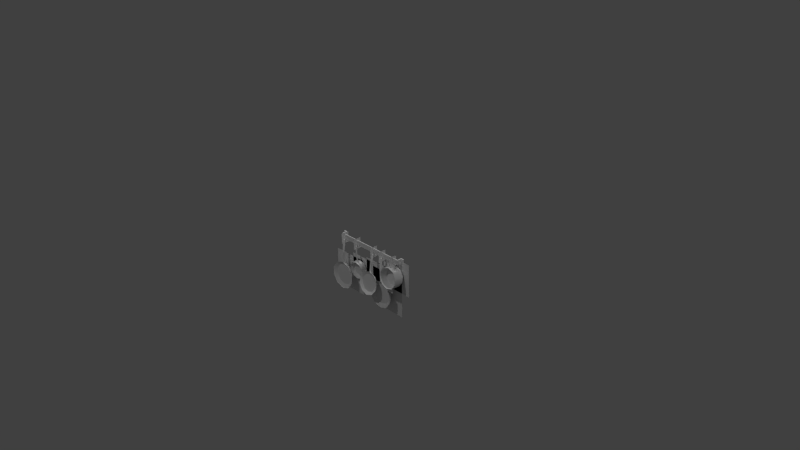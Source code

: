 # Source: paellas.blend  (saved by Blender 2.70.0; exported with 4.5.12 LTS)
import bpy
from mathutils import Matrix  # noqa: F401  (used for matrix-valued properties, if any)

bpy.ops.wm.read_factory_settings(use_empty=True)
scene = bpy.context.scene
scene.name = 'Scene'

# ---- collections
col_collection_1 = bpy.data.collections.new('Collection 1'); scene.collection.children.link(col_collection_1)

# ---- materials (node trees are filled in below, after node groups)
mat_diffuse_001 = bpy.data.materials.new('DIFFUSE.001')
mat_diffuse_001.alpha_threshold = 0.0
mat_diffuse_001.use_transparent_shadow = False
mat_diffuse_001.specular_color = (0.1, 0.1, 0.1)
mat_diffuse_001.roughness = 0.5
mat_diffuse_001.line_color = (0.0, 0.0, 0.0, 1.0)
mat_diffuse = bpy.data.materials.new('DIFFUSE')
mat_diffuse.alpha_threshold = 0.0
mat_diffuse.use_transparent_shadow = False
mat_diffuse.specular_color = (0.1, 0.1, 0.1)
mat_diffuse.roughness = 0.5
mat_diffuse.line_color = (0.0, 0.0, 0.0, 1.0)

# ---- material node trees

# ---- world
world_world = bpy.data.worlds.new('World'); scene.world = world_world
world_world.color = (0.05088, 0.05088, 0.05088)
world_world.use_sun_shadow = False
world_world.sun_shadow_jitter_overblur = 0.0
world_world.cycles.sampling_method = 'NONE'
world_world.cycles.sample_map_resolution = 256
world_world.light_settings.ao_factor = 1.75

# ---- cameras
cam_camera = bpy.data.cameras.new('Camera')
cam_camera.clip_end = 100.0
cam_camera.lens = 35.0
cam_camera.sensor_width = 32.0
cam_camera.sensor_height = 18.0
cam_camera.ortho_scale = 7.314
cam_camera.dof.focus_distance = 0.0
cam_camera.dof.aperture_fstop = 128.0

# ---- lights
light_lamp_003 = bpy.data.lights.new('Lamp.003', 'POINT')
light_lamp_003.transmission_factor = 0.0
light_lamp_003.cutoff_distance = 30.0
light_lamp_003.energy = 100.0
light_lamp_003.shadow_buffer_clip_start = 1.001
light_lamp_003.shadow_soft_size = 0.1
light_lamp_003.shadow_maximum_resolution = 0.006
light_lamp_003.use_absolute_resolution = True
light_lamp_003.cycles.use_multiple_importance_sampling = False
light_lamp_002 = bpy.data.lights.new('Lamp.002', 'POINT')
light_lamp_002.transmission_factor = 0.0
light_lamp_002.cutoff_distance = 30.0
light_lamp_002.energy = 100.0
light_lamp_002.shadow_buffer_clip_start = 1.001
light_lamp_002.shadow_soft_size = 0.1
light_lamp_002.shadow_maximum_resolution = 0.006
light_lamp_002.use_absolute_resolution = True
light_lamp_002.cycles.use_multiple_importance_sampling = False
light_lamp_001 = bpy.data.lights.new('Lamp.001', 'POINT')
light_lamp_001.transmission_factor = 0.0
light_lamp_001.cutoff_distance = 30.0
light_lamp_001.energy = 100.0
light_lamp_001.shadow_buffer_clip_start = 1.001
light_lamp_001.shadow_soft_size = 0.1
light_lamp_001.shadow_maximum_resolution = 0.006
light_lamp_001.use_absolute_resolution = True
light_lamp_001.cycles.use_multiple_importance_sampling = False
light_lamp = bpy.data.lights.new('Lamp', 'POINT')
light_lamp.transmission_factor = 0.0
light_lamp.cutoff_distance = 30.0
light_lamp.energy = 100.0
light_lamp.shadow_buffer_clip_start = 1.001
light_lamp.shadow_soft_size = 0.1
light_lamp.shadow_maximum_resolution = 0.006
light_lamp.use_absolute_resolution = True
light_lamp.cycles.use_multiple_importance_sampling = False

# ---- meshes
me_s4studio_mesh_1 = bpy.data.meshes.new('s4studio_mesh_1')
me_s4studio_mesh_1.from_pydata([(-0.5279, -0.01257, 0.07285), (0.0, -0.06406, 0.1409), (-0.5279, -0.01257, 0.1409), (0.0, -0.06406, 0.0727), (-0.5165, -0.06455, 0.1409), (-0.5165, -0.06455, 0.07285), (-0.5165, -3.184e-09, 0.07285), (-0.5646, -0.01257, 0.1409), (-0.5165, -6.158e-09, 0.1409), (-0.5646, -6.158e-09, 0.1409), (-0.5279, -0.01257, 0.1409), (-0.5165, -6.158e-09, 0.1409), (0.0, -0.0752, 0.1409), (-0.5279, -0.0752, 0.1409), (-0.5279, -0.0752, 0.07285), (0.0, -0.07367, 0.0727), (0.0, -0.07367, 0.0727), (-0.5165, -0.06455, 0.07285), (0.0, -0.07367, 0.0727), (0.0, -0.06406, 0.0727), (-0.5279, -0.0752, 0.07285), (-0.5279, -0.0752, 0.1409), (-0.5646, -6.158e-09, 0.1409), (-0.5646, -3.184e-09, 0.07285), (-0.5279, -0.0752, 0.07285), (-0.5165, -6.158e-09, 0.1409), (-0.5165, -3.184e-09, 0.07285), (0.0, -0.06406, 0.1409), (0.0, -0.0752, 0.1409), (0.0, -0.0752, 0.1409), (-0.5279, -0.0752, 0.1409), (-0.5165, -0.06455, 0.1409), (-0.477, -0.1298, 0.1647), (-0.2374, -0.1298, 0.01291), (-0.477, -0.01569, 0.1647), (-0.2374, -0.01569, 0.01291), (-0.2374, -0.1298, 0.1647), (-0.2374, -0.01569, 0.1647), (0.08466, -0.1298, 0.01291), (0.08466, -0.01569, 0.01291), (0.4401, -0.1298, 0.1689), (0.4401, -0.1298, 0.01767), (0.4401, -0.01569, 0.1573), (0.4401, -0.01569, 0.005493), (0.2421, -0.01569, 0.1647), (0.2421, -0.1298, 0.1647), (0.2421, -0.01569, 0.01291), (0.2421, -0.1298, 0.01291), (0.08466, -0.1298, 0.1647), (0.08466, -0.01569, 0.1647), (-0.477, -0.1298, 0.01291), (0.3649, -0.1361, -0.2409), (0.3649, -0.1418, -0.3144), (-0.477, -0.01569, 0.01291), (0.4368, -0.0998, 0.06803), (0.5072, -0.1056, -0.007447), (0.3664, -0.1056, -0.007447), (0.3664, -0.0998, 0.06803), (0.5057, -0.1361, -0.2409), (0.4353, -0.1418, -0.3144), (0.4353, -0.1379, -0.264), (0.5057, -0.1418, -0.3144), (0.5072, -0.0998, 0.06803), (0.4368, -0.1038, 0.01965), (0.5646, -6.158e-09, 0.1409), (0.5646, -0.01257, 0.1409), (0.5279, -0.01257, 0.1409), (0.5279, -0.01257, 0.1409), (0.5646, -0.01257, 0.07285), (0.5279, -0.01257, 0.07285), (0.5646, -6.158e-09, 0.1409), (0.5646, -0.01257, 0.1409), (0.5646, -3.184e-09, 0.07285), (0.5646, -0.01257, 0.07285), (0.5646, -0.01257, 0.07285), (0.5279, -0.01257, 0.07285), (0.5646, -3.184e-09, 0.07285), (0.5165, -3.184e-09, 0.07285), (0.5165, -0.06455, 0.1409), (0.5165, -6.158e-09, 0.1409), (0.5165, -0.06455, 0.07285), (0.5165, -3.184e-09, 0.07285), (0.5165, -6.158e-09, 0.1409), (0.5646, -0.01257, 0.1409), (0.3648, -0.08094, -0.224), (0.5057, -0.08081, -0.2239), (0.4353, -0.08359, -0.2467), (0.3212, -0.07379, -0.1646), (0.5491, -0.07364, -0.1643), (0.549, -0.06479, -0.09079), (0.3211, -0.06497, -0.09107), (0.5054, -0.05768, -0.03137), (0.3645, -0.05777, -0.03153), (0.4349, -0.05499, -0.008728), (0.5054, -0.05768, -0.03137), (0.5189, -0.1486, -0.003937), (0.4349, -0.05499, -0.008728), (0.549, -0.06479, -0.09079), (0.2992, -0.1573, -0.07514), (0.5189, -0.1486, -0.003937), (0.3211, -0.06497, -0.09107), (0.351, -0.1487, -0.00412), (0.3513, -0.1763, -0.2337), (0.3648, -0.08094, -0.224), (0.5692, -0.02438, -0.08753), (0.2993, -0.1679, -0.1628), (0.5711, -0.1677, -0.1625), (0.5491, -0.07364, -0.1643), (0.5192, -0.1762, -0.2335), (0.4353, -0.1795, -0.2607), (-0.5625, -0.08765, -0.5679), (-0.6589, -0.1462, -0.504), (-0.5882, -0.1502, -0.6009), (0.4349, -0.1455, 0.02307), (0.3645, -0.05777, -0.03153), (0.5709, -0.1571, -0.0748), (0.5054, -0.05768, -0.03137), (0.4353, -0.08359, -0.2467), (0.5057, -0.08081, -0.2239), (0.5693, -0.03479, -0.1741), (0.3212, -0.07379, -0.1646), (0.3282, -0.094, -0.564), (0.2425, -0.09418, -0.592), (-0.6172, -0.0846, -0.4929), (0.5711, -0.1677, -0.1625), (0.5179, -0.01602, -0.01755), (0.5709, -0.1571, -0.0748), (0.5189, -0.1486, -0.003937), (0.4349, -0.01288, 0.009095), (0.4349, -0.1455, 0.02307), (0.5189, -0.1486, -0.003937), (0.5179, -0.01602, -0.01755), (0.351, -0.1487, -0.00412), (0.352, -0.01614, -0.01773), (0.2992, -0.1573, -0.07514), (0.3009, -0.0246, -0.08783), (0.5182, -0.04324, -0.2442), (0.5179, -0.01602, -0.01755), (0.4353, -0.04654, -0.271), (0.4349, -0.01288, 0.009095), (0.3009, -0.0246, -0.08783), (0.352, -0.01614, -0.01773), (0.301, -0.035, -0.1744), (0.3523, -0.04337, -0.2444), (0.5693, -0.03479, -0.1741), (0.5692, -0.02438, -0.08753), (0.3523, -0.04337, -0.2444), (0.2424, -0.08014, 0.07764), (0.2993, -0.1679, -0.1628), (0.3513, -0.1763, -0.2337), (0.5192, -0.1762, -0.2335), (0.4353, -0.04654, -0.271), (0.5182, -0.04324, -0.2442), (0.4353, -0.1795, -0.2607), (0.2182, -0.09296, 0.06275), (0.301, -0.035, -0.1744), (0.2424, -0.08304, -0.284), (0.2233, -0.09586, -0.2794), (0.2424, -0.09229, -0.09247), (0.223, -0.1051, -0.09247), (0.2233, -0.09586, -0.2794), (0.2423, -0.1088, -0.2741), (0.2423, -0.118, -0.09244), (0.223, -0.1051, -0.09247), (0.2424, -0.08014, 0.07764), (0.2665, -0.09308, 0.06275), (0.2665, -0.09308, 0.06275), (0.2423, -0.1059, 0.07767), (0.2665, -0.09308, 0.06275), (0.2424, -0.08014, 0.07764), (0.2182, -0.09296, 0.06275), (0.2423, -0.1059, 0.07767), (0.2423, -0.1059, 0.07767), (0.2182, -0.09296, 0.06275), (0.2424, -0.08014, 0.07764), (0.2423, -0.1059, 0.07767), (0.2614, -0.09595, -0.2794), (0.2617, -0.1052, -0.09247), (0.2423, -0.118, -0.09244), (0.2424, -0.08304, -0.284), (0.2424, -0.09229, -0.09247), (0.2617, -0.1052, -0.09247), (0.2423, -0.1088, -0.2741), (0.2614, -0.09595, -0.2794), (0.3853, -0.06412, -0.4923), (0.1541, -0.06452, -0.5678), (0.0994, -0.06427, -0.4927), (0.3852, -0.06378, -0.3994), (0.05759, -0.125, -0.3861), (0.1538, -0.06366, -0.3246), (0.09928, -0.06397, -0.3998), (0.1538, -0.06366, -0.3246), (0.1538, -0.06366, -0.3246), (0.09928, -0.06397, -0.3998), (0.2425, -0.06455, -0.5963), (0.3308, -0.06439, -0.5675), (0.3308, -0.06439, -0.5675), (0.3853, -0.06412, -0.4923), (0.427, -0.1252, -0.5056), (0.3308, -0.06439, -0.5675), (0.2421, -0.1245, -0.2517), (0.2421, -0.06351, -0.2958), (0.3562, -0.1245, -0.2886), (0.4269, -0.1248, -0.3856), (0.1035, -0.09372, -0.4913), (0.3812, -0.09354, -0.4909), (0.1567, -0.09409, -0.5642), (0.3305, -0.06357, -0.3243), (0.2421, -0.06351, -0.2958), (0.2421, -0.1245, -0.2517), (0.128, -0.1247, -0.2889), (0.3852, -0.06378, -0.3994), (0.3305, -0.06357, -0.3243), (0.2426, -0.1258, -0.64), (0.3566, -0.126, -0.6027), (0.2421, -0.09256, -0.3001), (0.1034, -0.09323, -0.4011), (0.3811, -0.09305, -0.4007), (0.5165, -3.184e-09, 0.07285), (0.0, -0.0752, 0.1409), (0.5646, -3.184e-09, 0.07285), (0.0, -0.07367, 0.0727), (0.5279, -0.0752, 0.1409), (0.5279, -0.0752, 0.07285), (0.5165, -0.06455, 0.07285), (0.0, -0.06406, 0.0727), (0.5165, -0.06455, 0.1409), (0.0, -0.06406, 0.1409), (0.5279, -0.01257, 0.1409), (0.5279, -0.0752, 0.1409), (0.5279, -0.01257, 0.07285), (0.5279, -0.0752, 0.07285), (0.0, -0.06406, 0.0727), (0.0, -0.07367, 0.0727), (0.5165, -0.06455, 0.07285), (0.0, -0.07367, 0.0727), (0.5279, -0.0752, 0.07285), (0.5646, -6.158e-09, 0.1409), (0.06494, -0.09516, 0.05963), (0.08521, -0.08243, 0.07004), (0.0994, -0.06427, -0.4927), (0.1541, -0.06452, -0.5678), (0.2426, -0.1258, -0.64), (0.05774, -0.1255, -0.5061), (0.2425, -0.06455, -0.5963), (0.1284, -0.1257, -0.603), (0.08515, -0.1036, 0.07379), (0.08521, -0.08243, 0.07004), (-0.5165, -0.06455, 0.1409), (0.5165, -6.158e-09, 0.1409), (-0.5165, -3.184e-09, 0.07285), (0.5279, -0.0752, 0.1409), (0.5165, -0.06455, 0.1409), (0.0, -0.0752, 0.1409), (0.0, -0.06406, 0.1409), (0.0, -0.0752, 0.1409), (-0.5646, -0.01257, 0.07285), (-0.5646, -0.01257, 0.1409), (-0.5279, -0.01257, 0.07285), (-0.5279, -0.01257, 0.1409), (-0.5646, -3.184e-09, 0.07285), (-0.5646, -6.158e-09, 0.1409), (-0.5646, -0.01257, 0.1409), (-0.5646, -0.01257, 0.07285), (-0.5646, -0.01257, 0.07285), (-0.5646, -3.184e-09, 0.07285), (-0.5279, -0.01257, 0.07285), (-0.5165, -0.06455, 0.07285), (0.06494, -0.09516, 0.05963), (0.08515, -0.1036, 0.07379), (0.06494, -0.09516, 0.05963), (0.1054, -0.09528, 0.05963), (0.08515, -0.1036, 0.07379), (0.08521, -0.08243, 0.07004), (0.1054, -0.09528, 0.05963), (0.08521, -0.08243, 0.07004), (0.1054, -0.09528, 0.05963), (0.08515, -0.1036, 0.07379), (0.06925, -0.1407, -0.1876), (0.1014, -0.1277, -0.0665), (0.08521, -0.1302, -0.1922), (0.08521, -0.1302, -0.1922), (0.08512, -0.1382, -0.06464), (0.06894, -0.1276, -0.06653), (0.06894, -0.1276, -0.06653), (0.08515, -0.1514, -0.1834), (0.01346, -0.183, -0.4218), (0.2013, -0.1721, -0.3615), (0.08493, -0.1441, -0.2043), (-0.03098, -0.1723, -0.3618), (0.08512, -0.1382, -0.06464), (0.08515, -0.1514, -0.1834), (0.1014, -0.1277, -0.0665), (0.08527, -0.1871, -0.4447), (0.1034, -0.09323, -0.4011), (0.1563, -0.09278, -0.328), (0.3279, -0.09268, -0.3278), (0.08518, -0.117, -0.06839), (0.06925, -0.1407, -0.1876), (0.08518, -0.117, -0.06839), (0.1011, -0.1408, -0.1876), (0.157, -0.1829, -0.4217), (0.1011, -0.1408, -0.1876), (-0.03107, -0.1591, -0.2875), (0.2012, -0.1588, -0.2872), (0.128, -0.1247, -0.2889), (0.1563, -0.09278, -0.328), (0.05759, -0.125, -0.3861), (-0.03098, -0.1723, -0.3618), (0.08533, -0.2175, -0.4797), (0.01346, -0.183, -0.4218), (0.08527, -0.1871, -0.4447), (0.1808, -0.2119, -0.449), (0.157, -0.1829, -0.4217), (0.1567, -0.1482, -0.2272), (0.01321, -0.1483, -0.2274), (-0.03107, -0.1591, -0.2875), (0.01321, -0.1483, -0.2274), (-0.01053, -0.1659, -0.1906), (-0.06943, -0.1802, -0.2706), (0.08493, -0.1441, -0.2043), (0.0849, -0.1603, -0.1599), (0.1567, -0.1482, -0.2272), (0.2012, -0.1588, -0.2872), (0.2395, -0.1799, -0.2702), (0.1804, -0.1657, -0.1903), (0.2013, -0.1721, -0.3615), (0.2397, -0.1976, -0.369), (-0.06928, -0.1979, -0.3694), (0.2046, -0.1317, -0.2904), (0.2047, -0.1453, -0.3669), (-0.01016, -0.2121, -0.4493), (0.1591, -0.1564, -0.4288), (-0.03455, -0.1319, -0.2907), (0.08493, -0.1165, -0.205), (0.08524, -0.1607, -0.4526), (0.01132, -0.1565, -0.429), (-0.03455, -0.1319, -0.2907), (-0.03442, -0.1455, -0.3672), (0.01105, -0.1208, -0.2287), (-0.06943, -0.1802, -0.2706), (0.1588, -0.1206, -0.2286), (0.2395, -0.1799, -0.2702), (0.2397, -0.1976, -0.369), (0.2046, -0.1317, -0.2904), (0.1591, -0.1564, -0.4288), (-0.01053, -0.1659, -0.1906), (0.1804, -0.1657, -0.1903), (0.01105, -0.1208, -0.2287), (0.0849, -0.1603, -0.1599), (-0.2554, -0.09244, 0.05576), (-0.2362, -0.08341, 0.06845), (-0.2363, -0.1037, 0.06659), (-0.2363, -0.1037, 0.06659), (0.08533, -0.2175, -0.4797), (0.08524, -0.1607, -0.4526), (-0.01016, -0.2121, -0.4493), (0.01132, -0.1565, -0.429), (0.2421, -0.1245, -0.2517), (0.2421, -0.09256, -0.3001), (0.2421, -0.1245, -0.2517), (0.1588, -0.1206, -0.2286), (0.08493, -0.1165, -0.205), (0.1808, -0.2119, -0.449), (0.2047, -0.1453, -0.3669), (-0.03442, -0.1455, -0.3672), (-0.06928, -0.1979, -0.3694), (-0.2554, -0.09244, 0.05576), (-0.2362, -0.08341, 0.06845), (0.3811, -0.09305, -0.4007), (0.3562, -0.1245, -0.2886), (0.3279, -0.09268, -0.3278), (-0.2362, -0.06238, -0.178), (-0.2513, -0.07248, -0.1816), (-0.2362, -0.08036, -0.06668), (-0.2363, -0.08271, -0.176), (-0.2516, -0.09049, -0.06763), (-0.2363, -0.1007, -0.06858), (-0.2362, -0.08341, 0.06845), (-0.2171, -0.09253, 0.05576), (-0.2171, -0.09253, 0.05576), (-0.2363, -0.1037, 0.06659), (-0.2171, -0.09253, 0.05576), (-0.2362, -0.08341, 0.06845), (-0.2554, -0.09244, 0.05576), (-0.2363, -0.1037, 0.06659), (-0.2362, -0.06238, -0.178), (-0.2363, -0.1007, -0.06858), (-0.2363, -0.08271, -0.176), (-0.2212, -0.07257, -0.1816), (-0.2209, -0.09058, -0.06763), (-0.2362, -0.08036, -0.06668), (-0.2513, -0.07248, -0.1816), (-0.2516, -0.09049, -0.06763), (-0.3407, -0.04566, -0.327), (-0.2365, -0.05893, -0.1837), (-0.1318, -0.04556, -0.3267), (-0.3008, -0.04056, -0.3816), (-0.2209, -0.09058, -0.06763), (-0.1716, -0.0405, -0.3815), (-0.2212, -0.07257, -0.1816), (-0.2362, -0.03858, -0.4024), (-0.3408, -0.05194, -0.2594), (-0.1319, -0.05185, -0.2591), (-0.1319, -0.05185, -0.2591), (-0.119, -0.103, -0.2607), (-0.1718, -0.05695, -0.2045), (-0.1639, -0.1086, -0.1993), (-0.2365, -0.05893, -0.1837), (-0.2365, -0.1107, -0.1759), (-0.3089, -0.1086, -0.1995), (-0.301, -0.05701, -0.2046), (-0.3537, -0.1031, -0.261), (-0.3408, -0.05194, -0.2594), (-0.3537, -0.1031, -0.261), (-0.3408, -0.05194, -0.2594), (-0.1718, -0.05695, -0.2045), (-0.301, -0.05701, -0.2046), (-0.2361, -0.08844, -0.4217), (-0.3087, -0.09061, -0.3984), (-0.3008, -0.04056, -0.3816), (-0.2362, -0.03858, -0.4024), (-0.1716, -0.0405, -0.3815), (-0.1636, -0.09055, -0.3982), (-0.1318, -0.04556, -0.3267), (-0.1189, -0.0961, -0.3367), (-0.123, -0.01703, -0.3274), (-0.3407, -0.04566, -0.327), (-0.3536, -0.09619, -0.337), (-0.3062, -0.01175, -0.3869), (-0.1231, -0.02368, -0.2541), (-0.3496, -0.01715, -0.3277), (-0.3065, -0.02915, -0.195), (-0.2362, -0.009644, -0.4095), (-0.2365, -0.03116, -0.1722), (-0.3497, -0.02377, -0.2544), (-0.1662, -0.01169, -0.3868), (-0.1664, -0.02908, -0.1948), (-0.3537, -0.1031, -0.261), (-0.3537, -0.1031, -0.261), (-0.3497, -0.02377, -0.2544), (-0.3497, -0.02377, -0.2544), (-0.2365, -0.1107, -0.1759), (-0.3065, -0.02915, -0.195), (-0.2365, -0.03116, -0.1722), (-0.3089, -0.1086, -0.1995), (-0.1664, -0.02908, -0.1948), (-0.1639, -0.1086, -0.1993), (-0.119, -0.103, -0.2607), (-0.1189, -0.0961, -0.3367), (-0.123, -0.01703, -0.3274), (-0.1231, -0.02368, -0.2541), (-0.1636, -0.09055, -0.3982), (-0.2361, -0.08844, -0.4217), (-0.2362, -0.009644, -0.4095), (-0.1662, -0.01169, -0.3868), (-0.3087, -0.09061, -0.3984), (-0.3062, -0.01175, -0.3869), (-0.3496, -0.01715, -0.3277), (-0.3536, -0.09619, -0.337), (-0.4984, -0.09387, 0.06323), (-0.4743, -0.1062, 0.07865), (-0.4742, -0.08051, 0.07764), (-0.4742, -0.08051, 0.07764), (-0.4984, -0.09387, 0.06323), (-0.4984, -0.09387, 0.06323), (-0.4743, -0.1062, 0.07865), (-0.4743, -0.1062, 0.07865), (-0.4742, -0.09528, -0.283), (-0.4742, -0.09906, -0.09189), (0.427, -0.1252, -0.5056), (0.3812, -0.09354, -0.4909), (0.4269, -0.1248, -0.3856), (-0.4501, -0.09403, 0.06326), (-0.4501, -0.09403, 0.06326), (-0.4743, -0.1062, 0.07865), (-0.4742, -0.08051, 0.07764), (-0.3356, -0.1096, -0.3999), (0.3282, -0.094, -0.564), (-0.6131, -0.1135, -0.4904), (0.3566, -0.126, -0.6027), (0.2426, -0.1258, -0.64), (-0.4742, -0.08051, 0.07764), (-0.4743, -0.1248, -0.09088), (-0.4936, -0.1119, -0.0914), (-0.4501, -0.09403, 0.06326), (-0.4743, -0.121, -0.2712), (-0.4936, -0.1119, -0.0914), (-0.4742, -0.09906, -0.09189), (-0.4932, -0.1081, -0.28), (-0.4932, -0.1081, -0.28), (-0.4549, -0.112, -0.0914), (-0.4552, -0.1082, -0.2796), (-0.4742, -0.09528, -0.283), (-0.4743, -0.1248, -0.09088), (-0.4549, -0.112, -0.0914), (-0.4552, -0.1082, -0.2796), (-0.4743, -0.121, -0.2712), (-0.4741, -0.1175, -0.5909), (-0.5599, -0.1164, -0.5632), (-0.3354, -0.1133, -0.49), (-0.3883, -0.1163, -0.563), (-0.6132, -0.1097, -0.4002), (-0.3887, -0.1066, -0.327), (-0.5603, -0.1067, -0.3272), (-0.4745, -0.1055, -0.2993), (-0.6132, -0.1097, -0.4002), (-0.5603, -0.1067, -0.3272), (-0.5886, -0.1372, -0.287), (-0.659, -0.1413, -0.3841), (-0.4745, -0.1055, -0.2993), (-0.3887, -0.1066, -0.327), (-0.3604, -0.1371, -0.2867), (-0.4745, -0.1356, -0.2498), (0.1567, -0.09409, -0.5642), (0.2426, -0.1258, -0.64), (0.2425, -0.09418, -0.592), (-0.5628, -0.07764, -0.3249), (-0.6173, -0.08075, -0.4001), (-0.3356, -0.1096, -0.3999), (-0.3354, -0.1133, -0.49), (-0.2896, -0.146, -0.5035), (-0.2897, -0.141, -0.3836), (-0.4745, -0.1356, -0.2498), (-0.5628, -0.07764, -0.3249), (0.05774, -0.1255, -0.5061), (0.1284, -0.1257, -0.603), (0.1035, -0.09372, -0.4913), (-0.3883, -0.1163, -0.563), (-0.4741, -0.1175, -0.5909), (-0.474, -0.1516, -0.6378), (-0.36, -0.15, -0.6006), (-0.5599, -0.1164, -0.5632), (-0.5882, -0.1502, -0.6009), (-0.6589, -0.1462, -0.504), (-0.6131, -0.1135, -0.4904), (-0.3313, -0.08438, -0.4925), (-0.5625, -0.08765, -0.5679), (-0.6172, -0.0846, -0.4929), (-0.3314, -0.08057, -0.3997), (-0.3861, -0.07752, -0.3247), (-0.3858, -0.08753, -0.5677), (-0.4745, -0.07639, -0.2961), (-0.4741, -0.08878, -0.5965), (-0.659, -0.1413, -0.3841), (-0.5628, -0.07764, -0.3249), (-0.5886, -0.1372, -0.287), (-0.6173, -0.08075, -0.4001), (-0.4745, -0.07639, -0.2961), (-0.3861, -0.07752, -0.3247), (-0.2897, -0.141, -0.3836), (-0.3604, -0.1371, -0.2867), (-0.3314, -0.08057, -0.3997), (-0.3313, -0.08438, -0.4925), (-0.3858, -0.08753, -0.5677), (-0.2896, -0.146, -0.5035), (-0.36, -0.15, -0.6006), (-0.474, -0.1516, -0.6378), (-0.4741, -0.08878, -0.5965), (-0.3858, -0.08753, -0.5677)], [], [(233, 232, 234), (255, 252, 254), (17, 19, 16), (28, 27, 31), (147, 154, 175), (164, 167, 165), (247, 238, 246), (275, 277, 276), (351, 350, 353), (378, 381, 379), (463, 460, 461), (482, 475, 485), (68, 65, 67), (68, 67, 69), (72, 70, 71), (72, 71, 73), (76, 74, 75), (76, 75, 77), (75, 234, 77), (75, 236, 234), (235, 234, 236), (80, 78, 79), (80, 79, 81), (64, 66, 83), (64, 82, 66), (252, 66, 82), (252, 251, 66), (253, 251, 252), (222, 219, 221), (222, 221, 223), (226, 224, 225), (226, 225, 227), (230, 228, 229), (230, 229, 231), (237, 220, 218), (237, 218, 249), (259, 257, 256), (259, 256, 258), (262, 261, 260), (262, 260, 263), (266, 264, 265), (266, 265, 250), (17, 266, 250), (17, 24, 266), (17, 18, 24), (8, 248, 267), (8, 267, 6), (9, 7, 10), (9, 10, 11), (31, 11, 10), (31, 10, 30), (29, 31, 30), (15, 12, 13), (15, 13, 14), (3, 5, 4), (3, 4, 1), (21, 2, 0), (21, 0, 20), (26, 23, 22), (26, 22, 25), (42, 40, 41), (42, 41, 43), (46, 44, 45), (46, 45, 47), (39, 49, 48), (39, 48, 38), (35, 37, 36), (35, 36, 33), (53, 34, 32), (53, 32, 50), (52, 60, 51), (52, 59, 60), (61, 60, 59), (61, 58, 60), (63, 57, 56), (63, 54, 57), (62, 54, 63), (62, 63, 55), (84, 86, 85), (84, 85, 88), (84, 88, 87), (88, 90, 87), (88, 89, 90), (89, 92, 90), (89, 91, 92), (91, 93, 92), (94, 99, 113), (94, 113, 96), (113, 114, 96), (113, 101, 114), (101, 100, 114), (101, 98, 100), (98, 120, 100), (98, 105, 120), (105, 103, 120), (105, 102, 103), (102, 117, 103), (102, 109, 117), (117, 109, 108), (117, 108, 118), (118, 108, 106), (118, 106, 107), (107, 106, 115), (107, 115, 97), (97, 115, 95), (97, 95, 116), (104, 119, 136), (104, 136, 137), (136, 139, 137), (136, 138, 139), (141, 139, 138), (141, 138, 143), (141, 143, 142), (141, 142, 140), (129, 130, 131), (129, 131, 128), (133, 129, 128), (133, 132, 129), (135, 132, 133), (135, 134, 132), (155, 134, 135), (155, 148, 134), (146, 148, 155), (146, 149, 148), (151, 149, 146), (151, 153, 149), (150, 153, 151), (150, 151, 152), (124, 150, 152), (124, 152, 144), (126, 124, 144), (126, 144, 145), (127, 126, 145), (127, 145, 125), (173, 174, 158), (173, 158, 159), (157, 159, 158), (157, 158, 156), (162, 172, 170), (162, 170, 163), (161, 162, 163), (161, 163, 160), (168, 171, 178), (168, 178, 181), (181, 178, 182), (181, 182, 183), (180, 169, 166), (180, 166, 177), (180, 177, 176), (180, 176, 179), (187, 184, 195), (187, 195, 207), (195, 208, 207), (195, 194, 208), (192, 208, 194), (192, 194, 185), (192, 185, 186), (192, 186, 193), (190, 210, 189), (190, 188, 210), (240, 188, 190), (240, 243, 188), (241, 243, 240), (241, 245, 243), (244, 245, 241), (244, 242, 245), (191, 210, 209), (191, 209, 201), (201, 200, 202), (201, 202, 212), (212, 202, 203), (212, 203, 211), (211, 203, 198), (211, 198, 197), (198, 196, 197), (198, 214, 196), (199, 214, 213), (199, 213, 244), (270, 239, 297), (270, 297, 283), (278, 283, 297), (278, 297, 280), (282, 269, 268), (282, 268, 284), (285, 282, 284), (285, 284, 298), (271, 272, 290), (271, 290, 292), (292, 290, 291), (292, 291, 302), (299, 273, 274), (299, 274, 279), (299, 279, 300), (299, 300, 281), (286, 293, 301), (286, 301, 287), (286, 287, 289), (287, 303, 289), (287, 304, 303), (304, 315, 303), (304, 314, 315), (314, 288, 315), (329, 330, 332), (329, 332, 341), (332, 334, 341), (332, 335, 334), (339, 334, 335), (339, 335, 336), (339, 336, 338), (339, 338, 337), (367, 368, 374), (367, 374, 393), (393, 374, 372), (393, 372, 392), (377, 352, 384), (377, 384, 376), (375, 377, 376), (375, 376, 373), (382, 385, 387), (382, 387, 398), (398, 387, 388), (398, 388, 400), (391, 383, 380), (391, 380, 390), (386, 391, 390), (386, 390, 389), (397, 401, 399), (397, 399, 396), (397, 396, 394), (396, 402, 394), (396, 403, 402), (403, 417, 402), (403, 416, 417), (416, 395, 417), (414, 427, 415), (414, 428, 427), (428, 420, 427), (428, 419, 420), (419, 421, 420), (419, 418, 421), (421, 418, 423), (421, 423, 422), (422, 423, 425), (422, 425, 424), (424, 425, 405), (424, 405, 404), (404, 405, 407), (404, 407, 406), (406, 407, 409), (406, 409, 408), (409, 411, 408), (409, 410, 411), (410, 413, 411), (410, 412, 413), (430, 426, 436), (430, 436, 437), (436, 434, 437), (436, 433, 434), (432, 434, 433), (432, 433, 429), (432, 429, 431), (432, 431, 435), (458, 439, 441), (458, 459, 439), (457, 459, 458), (457, 456, 459), (454, 456, 457), (454, 453, 456), (452, 453, 454), (452, 454, 455), (449, 452, 455), (449, 455, 450), (448, 449, 450), (448, 450, 451), (447, 448, 451), (447, 451, 446), (442, 447, 446), (442, 446, 444), (443, 442, 444), (443, 445, 442), (440, 445, 443), (440, 438, 445), (464, 462, 488), (464, 488, 487), (490, 487, 488), (490, 488, 493), (483, 467, 465), (483, 465, 484), (486, 483, 484), (486, 484, 489), (473, 466, 494), (473, 494, 495), (495, 494, 497), (495, 497, 496), (469, 476, 474), (469, 474, 491), (469, 491, 492), (469, 492, 468), (499, 498, 501), (499, 501, 500), (499, 500, 479), (500, 502, 479), (500, 477, 502), (477, 504, 502), (477, 503, 504), (503, 505, 504), (539, 536, 541), (539, 541, 540), (541, 542, 540), (541, 543, 542), (517, 542, 543), (517, 543, 537), (517, 537, 538), (517, 538, 518), (547, 546, 545), (547, 544, 546), (123, 544, 547), (123, 111, 544), (110, 111, 123), (110, 112, 111), (558, 112, 110), (558, 557, 112), (559, 557, 558), (559, 556, 557), (524, 546, 523), (524, 523, 548), (548, 523, 551), (548, 551, 549), (549, 551, 550), (549, 550, 552), (552, 550, 555), (552, 555, 553), (553, 555, 556), (553, 556, 554), (206, 122, 121), (206, 121, 205), (206, 205, 204), (205, 216, 204), (205, 217, 216), (217, 295, 216), (217, 296, 295), (296, 215, 295), (305, 359, 360), (305, 306, 359), (307, 306, 305), (307, 294, 306), (525, 294, 307), (525, 527, 294), (526, 527, 525), (526, 514, 527), (515, 514, 526), (515, 516, 514), (358, 359, 371), (358, 371, 370), (370, 371, 369), (370, 369, 472), (369, 470, 472), (369, 471, 470), (470, 471, 478), (470, 478, 480), (478, 481, 480), (478, 516, 481), (328, 308, 316), (328, 316, 319), (319, 316, 317), (319, 317, 318), (318, 317, 320), (318, 320, 321), (320, 325, 321), (320, 322, 325), (322, 324, 325), (322, 323, 324), (323, 327, 324), (323, 326, 327), (326, 312, 327), (326, 313, 312), (313, 309, 312), (313, 311, 309), (309, 311, 310), (309, 310, 331), (331, 310, 308), (331, 308, 328), (365, 366, 340), (365, 340, 333), (333, 340, 346), (333, 346, 348), (348, 346, 349), (348, 349, 362), (362, 349, 347), (362, 347, 361), (361, 347, 342), (361, 342, 344), (344, 342, 343), (344, 343, 364), (364, 343, 363), (364, 363, 345), (345, 363, 354), (345, 354, 355), (355, 354, 356), (355, 356, 357), (357, 356, 366), (357, 366, 365), (534, 535, 506), (534, 506, 509), (509, 506, 507), (509, 507, 508), (508, 507, 510), (508, 510, 513), (513, 510, 511), (513, 511, 512), (512, 511, 519), (512, 519, 522), (522, 519, 520), (522, 520, 521), (521, 520, 528), (521, 528, 531), (531, 528, 529), (531, 529, 530), (530, 529, 532), (530, 532, 533), (533, 532, 535), (533, 535, 534)])
me_s4studio_mesh_1.polygons.foreach_set('use_smooth', [True] * 422)
_uv = me_s4studio_mesh_1.uv_layers.new(name='uv_0')
_uv.uv.foreach_set('vector', [0.2418, 0.3736, 0.2518, 0.3736, 0.2518, 0.1052, 0.1709, 0.3736, 0.1596, 0.1052, 0.1593, 0.3736, 0.2518, 0.1052, 0.2518, 0.3736, 0.2418, 0.3736, 0.1709, 0.3736, 0.1593, 0.3736, 0.1596, 0.1052, 0.8393, 0.4747, 0.8141, 0.462, 0.8392, 0.4669, 0.8393, 0.4747, 0.8392, 0.4669, 0.8621, 0.4633, 0.8393, 0.4747, 0.8141, 0.462, 0.8392, 0.4669, 0.8393, 0.4747, 0.8392, 0.4669, 0.8621, 0.4633, 0.8393, 0.4747, 0.8141, 0.462, 0.8392, 0.4669, 0.8393, 0.4747, 0.8392, 0.4669, 0.8621, 0.4633, 0.8393, 0.4747, 0.8141, 0.462, 0.8392, 0.4669, 0.8393, 0.4747, 0.8392, 0.4669, 0.8621, 0.4633, 0.2416, 0.04673, 0.1717, 0.04673, 0.1712, 0.07128, 0.2416, 0.04673, 0.1712, 0.07128, 0.2416, 0.07128, 0.08848, 0.04673, 0.1597, 0.04673, 0.1598, 0.04019, 0.08848, 0.04673, 0.1598, 0.04019, 0.08848, 0.04019, 0.2518, 0.04673, 0.2416, 0.04673, 0.2416, 0.07128, 0.2518, 0.04673, 0.2416, 0.07128, 0.2518, 0.07128, 0.2416, 0.07128, 0.2518, 0.1052, 0.2518, 0.07128, 0.2416, 0.07128, 0.2416, 0.1052, 0.2518, 0.1052, 0.2418, 0.3736, 0.2518, 0.1052, 0.2416, 0.1052, 0.08851, 0.1052, 0.1596, 0.1052, 0.159, 0.07128, 0.08851, 0.1052, 0.159, 0.07128, 0.08848, 0.07128, 0.1597, 0.04673, 0.1712, 0.07128, 0.1717, 0.04673, 0.1597, 0.04673, 0.159, 0.07128, 0.1712, 0.07128, 0.1596, 0.1052, 0.1712, 0.07128, 0.159, 0.07128, 0.1596, 0.1052, 0.1711, 0.1052, 0.1712, 0.07128, 0.1709, 0.3736, 0.1711, 0.1052, 0.1596, 0.1052, 0.1711, 0.1052, 0.1709, 0.3736, 0.2418, 0.3736, 0.1711, 0.1052, 0.2418, 0.3736, 0.2416, 0.1052, 0.1596, 0.1052, 0.08851, 0.1052, 0.08851, 0.3735, 0.1596, 0.1052, 0.08851, 0.3735, 0.1593, 0.3736, 0.2416, 0.07128, 0.1712, 0.07128, 0.1711, 0.1052, 0.2416, 0.07128, 0.1711, 0.1052, 0.2416, 0.1052, 0.1597, 0.04673, 0.08848, 0.04673, 0.08848, 0.07128, 0.1597, 0.04673, 0.08848, 0.07128, 0.159, 0.07128, 0.1713, 0.07128, 0.1717, 0.04673, 0.2416, 0.04673, 0.1713, 0.07128, 0.2416, 0.04673, 0.2416, 0.07128, 0.1598, 0.04019, 0.1597, 0.04673, 0.08851, 0.04673, 0.1598, 0.04019, 0.08851, 0.04673, 0.08851, 0.04019, 0.2416, 0.07128, 0.2416, 0.04673, 0.2518, 0.04673, 0.2416, 0.07128, 0.2518, 0.04673, 0.2518, 0.07128, 0.2518, 0.1052, 0.2416, 0.07128, 0.2518, 0.07128, 0.2518, 0.1052, 0.2416, 0.1052, 0.2416, 0.07128, 0.2518, 0.1052, 0.2418, 0.3736, 0.2416, 0.1052, 0.159, 0.07128, 0.1596, 0.1052, 0.08851, 0.1052, 0.159, 0.07128, 0.08851, 0.1052, 0.08851, 0.07128, 0.1597, 0.04673, 0.1717, 0.04673, 0.1713, 0.07128, 0.1597, 0.04673, 0.1713, 0.07128, 0.159, 0.07128, 0.1596, 0.1052, 0.159, 0.07128, 0.1713, 0.07128, 0.1596, 0.1052, 0.1713, 0.07128, 0.1711, 0.1052, 0.1709, 0.3736, 0.1596, 0.1052, 0.1711, 0.1052, 0.2418, 0.3736, 0.1709, 0.3736, 0.1711, 0.1052, 0.2418, 0.3736, 0.1711, 0.1052, 0.2416, 0.1052, 0.08851, 0.3735, 0.08851, 0.1052, 0.1596, 0.1052, 0.08851, 0.3735, 0.1596, 0.1052, 0.1593, 0.3736, 0.1711, 0.1052, 0.1713, 0.07128, 0.2416, 0.07128, 0.1711, 0.1052, 0.2416, 0.07128, 0.2416, 0.1052, 0.08851, 0.07128, 0.08851, 0.04673, 0.1597, 0.04673, 0.08851, 0.07128, 0.1597, 0.04673, 0.159, 0.07128, 0.9597, 0.5744, 0.8416, 0.5744, 0.8416, 0.4958, 0.9597, 0.5744, 0.8416, 0.4958, 0.9597, 0.4958, 0.9598, 0.4957, 0.9598, 0.5744, 0.8416, 0.5744, 0.9598, 0.4957, 0.8416, 0.5744, 0.8416, 0.4957, 0.9598, 0.4957, 0.9598, 0.5744, 0.8416, 0.5744, 0.9598, 0.4957, 0.8416, 0.5744, 0.8416, 0.4957, 0.9598, 0.4957, 0.9598, 0.5744, 0.8416, 0.5744, 0.9598, 0.4957, 0.8416, 0.5744, 0.8416, 0.4957, 0.9598, 0.4957, 0.9598, 0.5744, 0.8416, 0.5744, 0.9598, 0.4957, 0.8416, 0.5744, 0.8416, 0.4957, 0.4315, 0.7511, 0.4834, 0.7149, 0.5094, 0.7511, 0.4315, 0.7511, 0.4315, 0.7149, 0.4834, 0.7149, 0.4315, 0.6787, 0.4834, 0.7149, 0.4315, 0.7149, 0.4315, 0.6787, 0.5094, 0.6787, 0.4834, 0.7149, 0.4834, 0.7149, 0.4315, 0.6787, 0.5093, 0.6787, 0.4834, 0.7149, 0.4315, 0.7149, 0.4315, 0.6787, 0.4315, 0.7511, 0.4315, 0.7149, 0.4834, 0.7149, 0.4315, 0.7511, 0.4834, 0.7149, 0.5094, 0.7511, 0.7873, 0.09165, 0.744, 0.1217, 0.6739, 0.1333, 0.7873, 0.09165, 0.6739, 0.1333, 0.6039, 0.1222, 0.7873, 0.09165, 0.6039, 0.1222, 0.7873, 0.05456, 0.6039, 0.1222, 0.744, 0.02453, 0.7873, 0.05456, 0.6039, 0.1222, 0.5606, 0.09261, 0.744, 0.02453, 0.5606, 0.09261, 0.6739, 0.0129, 0.744, 0.02453, 0.5606, 0.09261, 0.5606, 0.0536, 0.6739, 0.0129, 0.5606, 0.0536, 0.6039, 0.02405, 0.6739, 0.0129, 0.5606, 0.4933, 0.4583, 0.4947, 0.4583, 0.4493, 0.5606, 0.4933, 0.4583, 0.4493, 0.5606, 0.4489, 0.4583, 0.4493, 0.5606, 0.4041, 0.5606, 0.4489, 0.4583, 0.4493, 0.4583, 0.404, 0.5606, 0.4041, 0.4583, 0.404, 0.5606, 0.3598, 0.5606, 0.4041, 0.4583, 0.404, 0.4583, 0.3593, 0.5606, 0.3598, 0.4583, 0.3593, 0.5606, 0.3164, 0.5606, 0.3598, 0.4583, 0.3593, 0.4583, 0.3151, 0.5606, 0.3164, 0.4583, 0.3151, 0.5606, 0.2721, 0.5606, 0.3164, 0.4583, 0.3151, 0.4583, 0.2709, 0.5606, 0.2721, 0.4583, 0.2709, 0.5606, 0.2269, 0.5606, 0.2721, 0.4583, 0.2709, 0.4583, 0.2267, 0.5606, 0.2269, 0.5606, 0.2269, 0.4583, 0.2267, 0.4583, 0.1824, 0.5606, 0.2269, 0.4583, 0.1824, 0.5606, 0.1821, 0.5606, 0.1821, 0.4583, 0.1824, 0.4583, 0.1379, 0.5606, 0.1821, 0.4583, 0.1379, 0.5606, 0.1375, 0.5606, 0.1375, 0.4583, 0.1379, 0.4583, 0.09288, 0.5606, 0.1375, 0.4583, 0.09288, 0.5606, 0.09261, 0.5606, 0.09261, 0.4583, 0.09288, 0.4583, 0.04673, 0.5606, 0.09261, 0.4583, 0.04673, 0.5606, 0.0536, 0.2661, 0.5289, 0.184, 0.5422, 0.1019, 0.5286, 0.2661, 0.5289, 0.1019, 0.5286, 0.3169, 0.4947, 0.1019, 0.5286, 0.3169, 0.4497, 0.3169, 0.4947, 0.1019, 0.5286, 0.05109, 0.4933, 0.3169, 0.4497, 0.2661, 0.4152, 0.3169, 0.4497, 0.05109, 0.4933, 0.2661, 0.4152, 0.05109, 0.4933, 0.05109, 0.4499, 0.2661, 0.4152, 0.05109, 0.4499, 0.1019, 0.4149, 0.2661, 0.4152, 0.1019, 0.4149, 0.184, 0.4016, 0.4583, 0.4493, 0.4583, 0.4947, 0.3169, 0.4947, 0.4583, 0.4493, 0.3169, 0.4947, 0.3169, 0.4497, 0.3169, 0.4052, 0.4583, 0.4493, 0.3169, 0.4497, 0.3169, 0.4052, 0.4583, 0.404, 0.4583, 0.4493, 0.3169, 0.3609, 0.4583, 0.404, 0.3169, 0.4052, 0.3169, 0.3609, 0.4583, 0.3593, 0.4583, 0.404, 0.3169, 0.3164, 0.4583, 0.3593, 0.3169, 0.3609, 0.3169, 0.3164, 0.4583, 0.3151, 0.4583, 0.3593, 0.3169, 0.2716, 0.4583, 0.3151, 0.3169, 0.3164, 0.3169, 0.2716, 0.4583, 0.2709, 0.4583, 0.3151, 0.3169, 0.2265, 0.4583, 0.2709, 0.3169, 0.2716, 0.3169, 0.2265, 0.4583, 0.2267, 0.4583, 0.2709, 0.4583, 0.1824, 0.4583, 0.2267, 0.3169, 0.2265, 0.4583, 0.1824, 0.3169, 0.2265, 0.3169, 0.1813, 0.4583, 0.1379, 0.4583, 0.1824, 0.3169, 0.1813, 0.4583, 0.1379, 0.3169, 0.1813, 0.3169, 0.136, 0.4583, 0.09288, 0.4583, 0.1379, 0.3169, 0.136, 0.4583, 0.09288, 0.3169, 0.136, 0.3169, 0.09056, 0.4583, 0.04673, 0.4583, 0.09288, 0.3169, 0.09056, 0.4583, 0.04673, 0.3169, 0.09056, 0.3169, 0.04462, 0.8141, 0.462, 0.7856, 0.4702, 0.791, 0.3872, 0.8141, 0.462, 0.791, 0.3872, 0.8147, 0.3872, 0.8093, 0.2857, 0.8147, 0.3872, 0.791, 0.3872, 0.8093, 0.2857, 0.791, 0.3872, 0.7801, 0.2857, 0.8382, 0.3872, 0.8392, 0.4669, 0.8141, 0.462, 0.8382, 0.3872, 0.8141, 0.462, 0.8147, 0.3872, 0.8377, 0.2857, 0.8382, 0.3872, 0.8147, 0.3872, 0.8377, 0.2857, 0.8147, 0.3872, 0.8093, 0.2857, 0.8621, 0.4633, 0.8392, 0.4669, 0.8382, 0.3872, 0.8621, 0.4633, 0.8382, 0.3872, 0.8617, 0.3872, 0.8617, 0.3872, 0.8382, 0.3872, 0.8377, 0.2857, 0.8617, 0.3872, 0.8377, 0.2857, 0.8672, 0.2857, 0.8853, 0.3872, 0.8881, 0.4707, 0.8621, 0.4633, 0.8853, 0.3872, 0.8621, 0.4633, 0.8617, 0.3872, 0.8853, 0.3872, 0.8617, 0.3872, 0.8672, 0.2857, 0.8853, 0.3872, 0.8672, 0.2857, 0.8975, 0.2857, 0.4283, 0.8482, 0.4284, 0.9033, 0.3637, 0.9479, 0.4283, 0.8482, 0.3637, 0.9479, 0.3633, 0.8036, 0.3637, 0.9479, 0.2584, 0.7867, 0.3633, 0.8036, 0.3637, 0.9479, 0.2589, 0.965, 0.2584, 0.7867, 0.1536, 0.8038, 0.2584, 0.7867, 0.2589, 0.965, 0.1536, 0.8038, 0.2589, 0.965, 0.1539, 0.9481, 0.1536, 0.8038, 0.1539, 0.9481, 0.08908, 0.9035, 0.1536, 0.8038, 0.08908, 0.9035, 0.08893, 0.8484, 0.08893, 0.8484, 0.123, 0.7826, 0.1536, 0.8038, 0.08893, 0.8484, 0.03946, 0.8402, 0.123, 0.7826, 0.08908, 0.9035, 0.03946, 0.8402, 0.08893, 0.8484, 0.08908, 0.9035, 0.03964, 0.9115, 0.03946, 0.8402, 0.1539, 0.9481, 0.03964, 0.9115, 0.08908, 0.9035, 0.1539, 0.9481, 0.1235, 0.969, 0.03964, 0.9115, 0.2589, 0.965, 0.1235, 0.969, 0.1539, 0.9481, 0.2589, 0.965, 0.259, 0.9909, 0.1235, 0.969, 0.1536, 0.8038, 0.123, 0.7826, 0.2584, 0.7605, 0.1536, 0.8038, 0.2584, 0.7605, 0.2584, 0.7867, 0.2584, 0.7867, 0.2584, 0.7605, 0.3939, 0.7824, 0.2584, 0.7867, 0.3939, 0.7824, 0.3633, 0.8036, 0.3633, 0.8036, 0.3939, 0.7824, 0.4777, 0.84, 0.3633, 0.8036, 0.4777, 0.84, 0.4283, 0.8482, 0.4283, 0.8482, 0.4777, 0.84, 0.4779, 0.9112, 0.4283, 0.8482, 0.4779, 0.9112, 0.4284, 0.9033, 0.4779, 0.9112, 0.3637, 0.9479, 0.4284, 0.9033, 0.4779, 0.9112, 0.3943, 0.9688, 0.3637, 0.9479, 0.3637, 0.9479, 0.3943, 0.9688, 0.259, 0.9909, 0.3637, 0.9479, 0.259, 0.9909, 0.2589, 0.965, 0.8141, 0.462, 0.7856, 0.4702, 0.791, 0.3872, 0.8141, 0.462, 0.791, 0.3872, 0.8147, 0.3872, 0.8093, 0.2857, 0.8147, 0.3872, 0.791, 0.3872, 0.8093, 0.2857, 0.791, 0.3872, 0.7801, 0.2857, 0.8382, 0.3872, 0.8392, 0.4669, 0.8141, 0.462, 0.8382, 0.3872, 0.8141, 0.462, 0.8147, 0.3872, 0.8377, 0.2857, 0.8382, 0.3872, 0.8147, 0.3872, 0.8377, 0.2857, 0.8147, 0.3872, 0.8093, 0.2857, 0.8621, 0.4633, 0.8392, 0.4669, 0.8382, 0.3872, 0.8621, 0.4633, 0.8382, 0.3872, 0.8617, 0.3872, 0.8617, 0.3872, 0.8382, 0.3872, 0.8377, 0.2857, 0.8617, 0.3872, 0.8377, 0.2857, 0.8672, 0.2857, 0.8853, 0.3872, 0.8881, 0.4707, 0.8621, 0.4633, 0.8853, 0.3872, 0.8621, 0.4633, 0.8617, 0.3872, 0.8853, 0.3872, 0.8617, 0.3872, 0.8672, 0.2857, 0.8853, 0.3872, 0.8672, 0.2857, 0.8975, 0.2857, 0.7334, 0.6296, 0.8075, 0.6183, 0.8809, 0.6311, 0.7334, 0.6296, 0.8809, 0.6311, 0.9254, 0.6631, 0.7334, 0.6296, 0.9254, 0.6631, 0.6865, 0.6605, 0.9254, 0.6631, 0.6849, 0.6992, 0.6865, 0.6605, 0.9254, 0.6631, 0.9235, 0.7019, 0.6849, 0.6992, 0.9235, 0.7019, 0.7291, 0.731, 0.6849, 0.6992, 0.9235, 0.7019, 0.8764, 0.7328, 0.7291, 0.731, 0.8764, 0.7328, 0.8022, 0.7438, 0.7291, 0.731, 0.08203, 0.6701, 0.08191, 0.6318, 0.1264, 0.6005, 0.08203, 0.6701, 0.1264, 0.6005, 0.1266, 0.7013, 0.1264, 0.6005, 0.1991, 0.7138, 0.1266, 0.7013, 0.1264, 0.6005, 0.1989, 0.588, 0.1991, 0.7138, 0.2727, 0.7029, 0.1991, 0.7138, 0.1989, 0.588, 0.2727, 0.7029, 0.1989, 0.588, 0.272, 0.5993, 0.2727, 0.7029, 0.272, 0.5993, 0.3222, 0.6345, 0.2727, 0.7029, 0.3222, 0.6345, 0.3198, 0.6727, 0.8141, 0.462, 0.7856, 0.4702, 0.791, 0.3872, 0.8141, 0.462, 0.791, 0.3872, 0.8147, 0.3872, 0.8147, 0.3872, 0.791, 0.3872, 0.7801, 0.2857, 0.8147, 0.3872, 0.7801, 0.2857, 0.8093, 0.2857, 0.8382, 0.3872, 0.8392, 0.4669, 0.8141, 0.462, 0.8382, 0.3872, 0.8141, 0.462, 0.8147, 0.3872, 0.8377, 0.2857, 0.8382, 0.3872, 0.8147, 0.3872, 0.8377, 0.2857, 0.8147, 0.3872, 0.8093, 0.2857, 0.8621, 0.4633, 0.8392, 0.4669, 0.8382, 0.3872, 0.8621, 0.4633, 0.8382, 0.3872, 0.8617, 0.3872, 0.8617, 0.3872, 0.8382, 0.3872, 0.8377, 0.2857, 0.8617, 0.3872, 0.8377, 0.2857, 0.8672, 0.2857, 0.8853, 0.3872, 0.8881, 0.4707, 0.8621, 0.4633, 0.8853, 0.3872, 0.8621, 0.4633, 0.8617, 0.3872, 0.8975, 0.2857, 0.8853, 0.3872, 0.8617, 0.3872, 0.8975, 0.2857, 0.8617, 0.3872, 0.8672, 0.2857, 0.8408, 0.1519, 0.9072, 0.163, 0.9483, 0.1916, 0.8408, 0.1519, 0.9483, 0.1916, 0.9483, 0.2268, 0.8408, 0.1519, 0.9483, 0.2268, 0.7744, 0.1624, 0.9483, 0.2268, 0.7333, 0.1903, 0.7744, 0.1624, 0.9483, 0.2268, 0.9072, 0.2553, 0.7333, 0.1903, 0.9072, 0.2553, 0.7333, 0.228, 0.7333, 0.1903, 0.9072, 0.2553, 0.8408, 0.2665, 0.7333, 0.228, 0.8408, 0.2665, 0.7744, 0.256, 0.7333, 0.228, 0.6784, 0.5893, 0.7333, 0.5495, 0.7333, 0.5879, 0.6784, 0.5893, 0.6784, 0.5494, 0.7333, 0.5495, 0.6784, 0.5494, 0.7333, 0.5097, 0.7333, 0.5495, 0.6784, 0.5494, 0.6784, 0.5095, 0.7333, 0.5097, 0.6784, 0.5095, 0.7333, 0.4697, 0.7333, 0.5097, 0.6784, 0.5095, 0.6784, 0.4697, 0.7333, 0.4697, 0.7333, 0.4697, 0.6784, 0.4697, 0.6784, 0.4299, 0.7333, 0.4697, 0.6784, 0.4299, 0.7333, 0.4296, 0.7333, 0.4296, 0.6784, 0.4299, 0.6784, 0.39, 0.7333, 0.4296, 0.6784, 0.39, 0.7333, 0.3895, 0.7333, 0.3895, 0.6784, 0.39, 0.6784, 0.35, 0.7333, 0.3895, 0.6784, 0.35, 0.7333, 0.3495, 0.7333, 0.3495, 0.6784, 0.35, 0.6784, 0.3098, 0.7333, 0.3495, 0.6784, 0.3098, 0.7333, 0.3095, 0.7333, 0.3095, 0.6784, 0.3098, 0.6784, 0.2696, 0.7333, 0.3095, 0.6784, 0.2696, 0.7333, 0.2695, 0.6784, 0.2696, 0.7333, 0.228, 0.7333, 0.2695, 0.6784, 0.2696, 0.6784, 0.2292, 0.7333, 0.228, 0.6784, 0.2292, 0.7333, 0.1903, 0.7333, 0.228, 0.6784, 0.2292, 0.6784, 0.1889, 0.7333, 0.1903, 0.3685, 0.5878, 0.3685, 0.5515, 0.4114, 0.522, 0.3685, 0.5878, 0.4114, 0.522, 0.4114, 0.6172, 0.4114, 0.522, 0.4809, 0.6285, 0.4114, 0.6172, 0.4114, 0.522, 0.4808, 0.5108, 0.4809, 0.6285, 0.5503, 0.6172, 0.4809, 0.6285, 0.4808, 0.5108, 0.5503, 0.6172, 0.4808, 0.5108, 0.5503, 0.522, 0.5503, 0.6172, 0.5503, 0.522, 0.5932, 0.5506, 0.5503, 0.6172, 0.5932, 0.5506, 0.5932, 0.5886, 0.5932, 0.5506, 0.6784, 0.5893, 0.5932, 0.5886, 0.5932, 0.5506, 0.6784, 0.5494, 0.6784, 0.5893, 0.5932, 0.5098, 0.6784, 0.5494, 0.5932, 0.5506, 0.5932, 0.5098, 0.6784, 0.5095, 0.6784, 0.5494, 0.5932, 0.4697, 0.6784, 0.5095, 0.5932, 0.5098, 0.5932, 0.4697, 0.6784, 0.4697, 0.6784, 0.5095, 0.6784, 0.4299, 0.6784, 0.4697, 0.5932, 0.4697, 0.6784, 0.4299, 0.5932, 0.4697, 0.5932, 0.4296, 0.6784, 0.39, 0.6784, 0.4299, 0.5932, 0.4296, 0.6784, 0.39, 0.5932, 0.4296, 0.5932, 0.3896, 0.6784, 0.35, 0.6784, 0.39, 0.5932, 0.3896, 0.6784, 0.35, 0.5932, 0.3896, 0.5932, 0.3495, 0.6784, 0.3098, 0.6784, 0.35, 0.5932, 0.3495, 0.6784, 0.3098, 0.5932, 0.3495, 0.5932, 0.3096, 0.6784, 0.2696, 0.6784, 0.3098, 0.5932, 0.3096, 0.6784, 0.2696, 0.5932, 0.3096, 0.5932, 0.2697, 0.5932, 0.2298, 0.6784, 0.2696, 0.5932, 0.2697, 0.5932, 0.2298, 0.6784, 0.2292, 0.6784, 0.2696, 0.5932, 0.1889, 0.6784, 0.2292, 0.5932, 0.2298, 0.5932, 0.1889, 0.6784, 0.1889, 0.6784, 0.2292, 0.8141, 0.462, 0.7856, 0.4702, 0.791, 0.3872, 0.8141, 0.462, 0.791, 0.3872, 0.8147, 0.3872, 0.8093, 0.2857, 0.8147, 0.3872, 0.791, 0.3872, 0.8093, 0.2857, 0.791, 0.3872, 0.7801, 0.2857, 0.8382, 0.3872, 0.8392, 0.4669, 0.8141, 0.462, 0.8382, 0.3872, 0.8141, 0.462, 0.8147, 0.3872, 0.8377, 0.2857, 0.8382, 0.3872, 0.8147, 0.3872, 0.8377, 0.2857, 0.8147, 0.3872, 0.8093, 0.2857, 0.8621, 0.4633, 0.8392, 0.4669, 0.8382, 0.3872, 0.8621, 0.4633, 0.8382, 0.3872, 0.8617, 0.3872, 0.8617, 0.3872, 0.8382, 0.3872, 0.8377, 0.2857, 0.8617, 0.3872, 0.8377, 0.2857, 0.8672, 0.2857, 0.8853, 0.3872, 0.8881, 0.4707, 0.8621, 0.4633, 0.8853, 0.3872, 0.8621, 0.4633, 0.8617, 0.3872, 0.8853, 0.3872, 0.8617, 0.3872, 0.8672, 0.2857, 0.8853, 0.3872, 0.8672, 0.2857, 0.8975, 0.2857, 0.6357, 0.8215, 0.7289, 0.8065, 0.822, 0.8217, 0.6357, 0.8215, 0.822, 0.8217, 0.8794, 0.8613, 0.6357, 0.8215, 0.8794, 0.8613, 0.5781, 0.8611, 0.8794, 0.8613, 0.5779, 0.91, 0.5781, 0.8611, 0.8794, 0.8613, 0.8793, 0.9102, 0.5779, 0.91, 0.8793, 0.9102, 0.6354, 0.9496, 0.5779, 0.91, 0.8793, 0.9102, 0.8217, 0.9498, 0.6354, 0.9496, 0.8217, 0.9498, 0.7284, 0.9648, 0.6354, 0.9496, 0.4283, 0.8482, 0.4285, 0.9033, 0.3638, 0.9479, 0.4283, 0.8482, 0.3638, 0.9479, 0.3634, 0.8036, 0.3638, 0.9479, 0.2585, 0.7867, 0.3634, 0.8036, 0.3638, 0.9479, 0.2589, 0.965, 0.2585, 0.7867, 0.1537, 0.8038, 0.2585, 0.7867, 0.2589, 0.965, 0.1537, 0.8038, 0.2589, 0.965, 0.154, 0.948, 0.1537, 0.8038, 0.154, 0.948, 0.08914, 0.9035, 0.1537, 0.8038, 0.08914, 0.9035, 0.08899, 0.8484, 0.08899, 0.8484, 0.123, 0.7827, 0.1537, 0.8038, 0.08899, 0.8484, 0.03943, 0.8403, 0.123, 0.7827, 0.08914, 0.9035, 0.03943, 0.8403, 0.08899, 0.8484, 0.08914, 0.9035, 0.03961, 0.9115, 0.03943, 0.8403, 0.154, 0.948, 0.03961, 0.9115, 0.08914, 0.9035, 0.154, 0.948, 0.1235, 0.969, 0.03961, 0.9115, 0.2589, 0.965, 0.1235, 0.969, 0.154, 0.948, 0.2589, 0.965, 0.259, 0.9909, 0.1235, 0.969, 0.3638, 0.9479, 0.259, 0.9909, 0.2589, 0.965, 0.3638, 0.9479, 0.3945, 0.9688, 0.259, 0.9909, 0.1537, 0.8038, 0.123, 0.7827, 0.2584, 0.7606, 0.1537, 0.8038, 0.2584, 0.7606, 0.2585, 0.7867, 0.2585, 0.7867, 0.2584, 0.7606, 0.394, 0.7825, 0.2585, 0.7867, 0.394, 0.7825, 0.3634, 0.8036, 0.3634, 0.8036, 0.394, 0.7825, 0.4779, 0.84, 0.3634, 0.8036, 0.4779, 0.84, 0.4283, 0.8482, 0.4283, 0.8482, 0.4779, 0.84, 0.4781, 0.9112, 0.4283, 0.8482, 0.4781, 0.9112, 0.4285, 0.9033, 0.4285, 0.9033, 0.4781, 0.9112, 0.3945, 0.9688, 0.4285, 0.9033, 0.3945, 0.9688, 0.3638, 0.9479, 0.6357, 0.8215, 0.7289, 0.8065, 0.822, 0.8217, 0.6357, 0.8215, 0.822, 0.8217, 0.8794, 0.8613, 0.6357, 0.8215, 0.8794, 0.8613, 0.5781, 0.8611, 0.8794, 0.8613, 0.5779, 0.91, 0.5781, 0.8611, 0.8794, 0.8613, 0.8793, 0.9102, 0.5779, 0.91, 0.8793, 0.9102, 0.6354, 0.9496, 0.5779, 0.91, 0.8793, 0.9102, 0.8217, 0.9498, 0.6354, 0.9496, 0.8217, 0.9498, 0.7284, 0.9648, 0.6354, 0.9496, 0.6046, 0.9715, 0.7284, 0.9648, 0.7284, 0.9917, 0.6046, 0.9715, 0.6354, 0.9496, 0.7284, 0.9648, 0.5282, 0.9188, 0.6354, 0.9496, 0.6046, 0.9715, 0.5282, 0.9188, 0.5779, 0.91, 0.6354, 0.9496, 0.5283, 0.8536, 0.5779, 0.91, 0.5282, 0.9188, 0.5283, 0.8536, 0.5781, 0.8611, 0.5779, 0.91, 0.605, 0.801, 0.5781, 0.8611, 0.5283, 0.8536, 0.605, 0.801, 0.6357, 0.8215, 0.5781, 0.8611, 0.729, 0.781, 0.6357, 0.8215, 0.605, 0.801, 0.729, 0.781, 0.7289, 0.8065, 0.6357, 0.8215, 0.7284, 0.9917, 0.7284, 0.9648, 0.8217, 0.9498, 0.7284, 0.9917, 0.8217, 0.9498, 0.8524, 0.9717, 0.8524, 0.9717, 0.8217, 0.9498, 0.8793, 0.9102, 0.8524, 0.9717, 0.8793, 0.9102, 0.9291, 0.919, 0.8793, 0.9102, 0.9293, 0.8539, 0.9291, 0.919, 0.8793, 0.9102, 0.8794, 0.8613, 0.9293, 0.8539, 0.9293, 0.8539, 0.8794, 0.8613, 0.822, 0.8217, 0.9293, 0.8539, 0.822, 0.8217, 0.8528, 0.8011, 0.822, 0.8217, 0.729, 0.781, 0.8528, 0.8011, 0.822, 0.8217, 0.7289, 0.8065, 0.729, 0.781, 0.6402, 0.6527, 0.6865, 0.6605, 0.6849, 0.6992, 0.6402, 0.6527, 0.6849, 0.6992, 0.6379, 0.7066, 0.6379, 0.7066, 0.6849, 0.6992, 0.7291, 0.731, 0.6379, 0.7066, 0.7291, 0.731, 0.6994, 0.7508, 0.6994, 0.7508, 0.7291, 0.731, 0.8022, 0.7438, 0.6994, 0.7508, 0.8022, 0.7438, 0.801, 0.7686, 0.8022, 0.7438, 0.9043, 0.7532, 0.801, 0.7686, 0.8022, 0.7438, 0.8764, 0.7328, 0.9043, 0.7532, 0.8764, 0.7328, 0.9698, 0.7105, 0.9043, 0.7532, 0.8764, 0.7328, 0.9235, 0.7019, 0.9698, 0.7105, 0.9235, 0.7019, 0.9731, 0.6565, 0.9698, 0.7105, 0.9235, 0.7019, 0.9254, 0.6631, 0.9731, 0.6565, 0.9254, 0.6631, 0.9106, 0.6114, 0.9731, 0.6565, 0.9254, 0.6631, 0.8809, 0.6311, 0.9106, 0.6114, 0.8809, 0.6311, 0.8083, 0.594, 0.9106, 0.6114, 0.8809, 0.6311, 0.8075, 0.6183, 0.8083, 0.594, 0.8083, 0.594, 0.8075, 0.6183, 0.7334, 0.6296, 0.8083, 0.594, 0.7334, 0.6296, 0.7053, 0.6098, 0.7053, 0.6098, 0.7334, 0.6296, 0.6865, 0.6605, 0.7053, 0.6098, 0.6865, 0.6605, 0.6402, 0.6527, 0.3222, 0.6345, 0.3878, 0.6237, 0.3832, 0.684, 0.3222, 0.6345, 0.3832, 0.684, 0.3198, 0.6727, 0.3198, 0.6727, 0.3832, 0.684, 0.3102, 0.7305, 0.3198, 0.6727, 0.3102, 0.7305, 0.2727, 0.7029, 0.2727, 0.7029, 0.3102, 0.7305, 0.1976, 0.747, 0.2727, 0.7029, 0.1976, 0.747, 0.1991, 0.7138, 0.1991, 0.7138, 0.1976, 0.747, 0.08694, 0.7279, 0.1991, 0.7138, 0.08694, 0.7279, 0.1266, 0.7013, 0.1266, 0.7013, 0.08694, 0.7279, 0.01895, 0.6802, 0.1266, 0.7013, 0.01895, 0.6802, 0.08203, 0.6701, 0.08203, 0.6701, 0.01895, 0.6802, 0.01868, 0.6217, 0.08203, 0.6701, 0.01868, 0.6217, 0.08191, 0.6318, 0.08191, 0.6318, 0.01868, 0.6217, 0.08649, 0.5738, 0.08191, 0.6318, 0.08649, 0.5738, 0.1264, 0.6005, 0.1264, 0.6005, 0.08649, 0.5738, 0.1981, 0.5544, 0.1264, 0.6005, 0.1981, 0.5544, 0.1989, 0.588, 0.1989, 0.588, 0.1981, 0.5544, 0.3137, 0.5718, 0.1989, 0.588, 0.3137, 0.5718, 0.272, 0.5993, 0.272, 0.5993, 0.3137, 0.5718, 0.3878, 0.6237, 0.272, 0.5993, 0.3878, 0.6237, 0.3222, 0.6345, 0.5283, 0.8536, 0.5781, 0.8611, 0.5779, 0.91, 0.5283, 0.8536, 0.5779, 0.91, 0.5282, 0.9188, 0.5282, 0.9188, 0.5779, 0.91, 0.6354, 0.9496, 0.5282, 0.9188, 0.6354, 0.9496, 0.6046, 0.9715, 0.6046, 0.9715, 0.6354, 0.9496, 0.7284, 0.9648, 0.6046, 0.9715, 0.7284, 0.9648, 0.7284, 0.9917, 0.7284, 0.9917, 0.7284, 0.9648, 0.8217, 0.9498, 0.7284, 0.9917, 0.8217, 0.9498, 0.8524, 0.9717, 0.8524, 0.9717, 0.8217, 0.9498, 0.8793, 0.9102, 0.8524, 0.9717, 0.8793, 0.9102, 0.9291, 0.919, 0.9291, 0.919, 0.8793, 0.9102, 0.8794, 0.8613, 0.9291, 0.919, 0.8794, 0.8613, 0.9293, 0.8539, 0.9293, 0.8539, 0.8794, 0.8613, 0.822, 0.8217, 0.9293, 0.8539, 0.822, 0.8217, 0.8528, 0.8011, 0.8528, 0.8011, 0.822, 0.8217, 0.7289, 0.8065, 0.8528, 0.8011, 0.7289, 0.8065, 0.729, 0.781, 0.729, 0.781, 0.7289, 0.8065, 0.6357, 0.8215, 0.729, 0.781, 0.6357, 0.8215, 0.605, 0.801, 0.605, 0.801, 0.6357, 0.8215, 0.5781, 0.8611, 0.605, 0.801, 0.5781, 0.8611, 0.5283, 0.8536])
_uv.active_render = True
_uv = me_s4studio_mesh_1.uv_layers.new(name='uv_1')
_uv.uv.foreach_set('vector', [0.2418, 0.3736, 0.2518, 0.3736, 0.2518, 0.1052, 0.1709, 0.3736, 0.1596, 0.1052, 0.1593, 0.3736, 0.2518, 0.1052, 0.2518, 0.3736, 0.2418, 0.3736, 0.1709, 0.3736, 0.1593, 0.3736, 0.1596, 0.1052, 0.8393, 0.4747, 0.8141, 0.462, 0.8392, 0.4669, 0.8393, 0.4747, 0.8392, 0.4669, 0.8621, 0.4633, 0.8393, 0.4747, 0.8141, 0.462, 0.8392, 0.4669, 0.8393, 0.4747, 0.8392, 0.4669, 0.8621, 0.4633, 0.8393, 0.4747, 0.8141, 0.462, 0.8392, 0.4669, 0.8393, 0.4747, 0.8392, 0.4669, 0.8621, 0.4633, 0.8393, 0.4747, 0.8141, 0.462, 0.8392, 0.4669, 0.8393, 0.4747, 0.8392, 0.4669, 0.8621, 0.4633, 0.2416, 0.04673, 0.1717, 0.04673, 0.1712, 0.07128, 0.2416, 0.04673, 0.1712, 0.07128, 0.2416, 0.07128, 0.08848, 0.04673, 0.1597, 0.04673, 0.1598, 0.04019, 0.08848, 0.04673, 0.1598, 0.04019, 0.08848, 0.04019, 0.2518, 0.04673, 0.2416, 0.04673, 0.2416, 0.07128, 0.2518, 0.04673, 0.2416, 0.07128, 0.2518, 0.07128, 0.2416, 0.07128, 0.2518, 0.1052, 0.2518, 0.07128, 0.2416, 0.07128, 0.2416, 0.1052, 0.2518, 0.1052, 0.2418, 0.3736, 0.2518, 0.1052, 0.2416, 0.1052, 0.08851, 0.1052, 0.1596, 0.1052, 0.159, 0.07128, 0.08851, 0.1052, 0.159, 0.07128, 0.08848, 0.07128, 0.1597, 0.04673, 0.1712, 0.07128, 0.1717, 0.04673, 0.1597, 0.04673, 0.159, 0.07128, 0.1712, 0.07128, 0.1596, 0.1052, 0.1712, 0.07128, 0.159, 0.07128, 0.1596, 0.1052, 0.1711, 0.1052, 0.1712, 0.07128, 0.1709, 0.3736, 0.1711, 0.1052, 0.1596, 0.1052, 0.1711, 0.1052, 0.1709, 0.3736, 0.2418, 0.3736, 0.1711, 0.1052, 0.2418, 0.3736, 0.2416, 0.1052, 0.1596, 0.1052, 0.08851, 0.1052, 0.08851, 0.3735, 0.1596, 0.1052, 0.08851, 0.3735, 0.1593, 0.3736, 0.2416, 0.07128, 0.1712, 0.07128, 0.1711, 0.1052, 0.2416, 0.07128, 0.1711, 0.1052, 0.2416, 0.1052, 0.1597, 0.04673, 0.08848, 0.04673, 0.08848, 0.07128, 0.1597, 0.04673, 0.08848, 0.07128, 0.159, 0.07128, 0.1713, 0.07128, 0.1717, 0.04673, 0.2416, 0.04673, 0.1713, 0.07128, 0.2416, 0.04673, 0.2416, 0.07128, 0.1598, 0.04019, 0.1597, 0.04673, 0.08851, 0.04673, 0.1598, 0.04019, 0.08851, 0.04673, 0.08851, 0.04019, 0.2416, 0.07128, 0.2416, 0.04673, 0.2518, 0.04673, 0.2416, 0.07128, 0.2518, 0.04673, 0.2518, 0.07128, 0.2518, 0.1052, 0.2416, 0.07128, 0.2518, 0.07128, 0.2518, 0.1052, 0.2416, 0.1052, 0.2416, 0.07128, 0.2518, 0.1052, 0.2418, 0.3736, 0.2416, 0.1052, 0.159, 0.07128, 0.1596, 0.1052, 0.08851, 0.1052, 0.159, 0.07128, 0.08851, 0.1052, 0.08851, 0.07128, 0.1597, 0.04673, 0.1717, 0.04673, 0.1713, 0.07128, 0.1597, 0.04673, 0.1713, 0.07128, 0.159, 0.07128, 0.1596, 0.1052, 0.159, 0.07128, 0.1713, 0.07128, 0.1596, 0.1052, 0.1713, 0.07128, 0.1711, 0.1052, 0.1709, 0.3736, 0.1596, 0.1052, 0.1711, 0.1052, 0.2418, 0.3736, 0.1709, 0.3736, 0.1711, 0.1052, 0.2418, 0.3736, 0.1711, 0.1052, 0.2416, 0.1052, 0.08851, 0.3735, 0.08851, 0.1052, 0.1596, 0.1052, 0.08851, 0.3735, 0.1596, 0.1052, 0.1593, 0.3736, 0.1711, 0.1052, 0.1713, 0.07128, 0.2416, 0.07128, 0.1711, 0.1052, 0.2416, 0.07128, 0.2416, 0.1052, 0.08851, 0.07128, 0.08851, 0.04673, 0.1597, 0.04673, 0.08851, 0.07128, 0.1597, 0.04673, 0.159, 0.07128, 0.9597, 0.5744, 0.8416, 0.5744, 0.8416, 0.4958, 0.9597, 0.5744, 0.8416, 0.4958, 0.9597, 0.4958, 0.9598, 0.4957, 0.9598, 0.5744, 0.8416, 0.5744, 0.9598, 0.4957, 0.8416, 0.5744, 0.8416, 0.4957, 0.9598, 0.4957, 0.9598, 0.5744, 0.8416, 0.5744, 0.9598, 0.4957, 0.8416, 0.5744, 0.8416, 0.4957, 0.9598, 0.4957, 0.9598, 0.5744, 0.8416, 0.5744, 0.9598, 0.4957, 0.8416, 0.5744, 0.8416, 0.4957, 0.9598, 0.4957, 0.9598, 0.5744, 0.8416, 0.5744, 0.9598, 0.4957, 0.8416, 0.5744, 0.8416, 0.4957, 0.4315, 0.7511, 0.4834, 0.7149, 0.5094, 0.7511, 0.4315, 0.7511, 0.4315, 0.7149, 0.4834, 0.7149, 0.4315, 0.6787, 0.4834, 0.7149, 0.4315, 0.7149, 0.4315, 0.6787, 0.5094, 0.6787, 0.4834, 0.7149, 0.4834, 0.7149, 0.4315, 0.6787, 0.5093, 0.6787, 0.4834, 0.7149, 0.4315, 0.7149, 0.4315, 0.6787, 0.4315, 0.7511, 0.4315, 0.7149, 0.4834, 0.7149, 0.4315, 0.7511, 0.4834, 0.7149, 0.5094, 0.7511, 0.7873, 0.09165, 0.744, 0.1217, 0.6739, 0.1333, 0.7873, 0.09165, 0.6739, 0.1333, 0.6039, 0.1222, 0.7873, 0.09165, 0.6039, 0.1222, 0.7873, 0.05456, 0.6039, 0.1222, 0.744, 0.02453, 0.7873, 0.05456, 0.6039, 0.1222, 0.5606, 0.09261, 0.744, 0.02453, 0.5606, 0.09261, 0.6739, 0.0129, 0.744, 0.02453, 0.5606, 0.09261, 0.5606, 0.0536, 0.6739, 0.0129, 0.5606, 0.0536, 0.6039, 0.02405, 0.6739, 0.0129, 0.5606, 0.4933, 0.4583, 0.4947, 0.4583, 0.4493, 0.5606, 0.4933, 0.4583, 0.4493, 0.5606, 0.4489, 0.4583, 0.4493, 0.5606, 0.4041, 0.5606, 0.4489, 0.4583, 0.4493, 0.4583, 0.404, 0.5606, 0.4041, 0.4583, 0.404, 0.5606, 0.3598, 0.5606, 0.4041, 0.4583, 0.404, 0.4583, 0.3593, 0.5606, 0.3598, 0.4583, 0.3593, 0.5606, 0.3164, 0.5606, 0.3598, 0.4583, 0.3593, 0.4583, 0.3151, 0.5606, 0.3164, 0.4583, 0.3151, 0.5606, 0.2721, 0.5606, 0.3164, 0.4583, 0.3151, 0.4583, 0.2709, 0.5606, 0.2721, 0.4583, 0.2709, 0.5606, 0.2269, 0.5606, 0.2721, 0.4583, 0.2709, 0.4583, 0.2267, 0.5606, 0.2269, 0.5606, 0.2269, 0.4583, 0.2267, 0.4583, 0.1824, 0.5606, 0.2269, 0.4583, 0.1824, 0.5606, 0.1821, 0.5606, 0.1821, 0.4583, 0.1824, 0.4583, 0.1379, 0.5606, 0.1821, 0.4583, 0.1379, 0.5606, 0.1375, 0.5606, 0.1375, 0.4583, 0.1379, 0.4583, 0.09288, 0.5606, 0.1375, 0.4583, 0.09288, 0.5606, 0.09261, 0.5606, 0.09261, 0.4583, 0.09288, 0.4583, 0.04673, 0.5606, 0.09261, 0.4583, 0.04673, 0.5606, 0.0536, 0.2661, 0.5289, 0.184, 0.5422, 0.1019, 0.5286, 0.2661, 0.5289, 0.1019, 0.5286, 0.3169, 0.4947, 0.1019, 0.5286, 0.3169, 0.4497, 0.3169, 0.4947, 0.1019, 0.5286, 0.05109, 0.4933, 0.3169, 0.4497, 0.2661, 0.4152, 0.3169, 0.4497, 0.05109, 0.4933, 0.2661, 0.4152, 0.05109, 0.4933, 0.05109, 0.4499, 0.2661, 0.4152, 0.05109, 0.4499, 0.1019, 0.4149, 0.2661, 0.4152, 0.1019, 0.4149, 0.184, 0.4016, 0.4583, 0.4493, 0.4583, 0.4947, 0.3169, 0.4947, 0.4583, 0.4493, 0.3169, 0.4947, 0.3169, 0.4497, 0.3169, 0.4052, 0.4583, 0.4493, 0.3169, 0.4497, 0.3169, 0.4052, 0.4583, 0.404, 0.4583, 0.4493, 0.3169, 0.3609, 0.4583, 0.404, 0.3169, 0.4052, 0.3169, 0.3609, 0.4583, 0.3593, 0.4583, 0.404, 0.3169, 0.3164, 0.4583, 0.3593, 0.3169, 0.3609, 0.3169, 0.3164, 0.4583, 0.3151, 0.4583, 0.3593, 0.3169, 0.2716, 0.4583, 0.3151, 0.3169, 0.3164, 0.3169, 0.2716, 0.4583, 0.2709, 0.4583, 0.3151, 0.3169, 0.2265, 0.4583, 0.2709, 0.3169, 0.2716, 0.3169, 0.2265, 0.4583, 0.2267, 0.4583, 0.2709, 0.4583, 0.1824, 0.4583, 0.2267, 0.3169, 0.2265, 0.4583, 0.1824, 0.3169, 0.2265, 0.3169, 0.1813, 0.4583, 0.1379, 0.4583, 0.1824, 0.3169, 0.1813, 0.4583, 0.1379, 0.3169, 0.1813, 0.3169, 0.136, 0.4583, 0.09288, 0.4583, 0.1379, 0.3169, 0.136, 0.4583, 0.09288, 0.3169, 0.136, 0.3169, 0.09056, 0.4583, 0.04673, 0.4583, 0.09288, 0.3169, 0.09056, 0.4583, 0.04673, 0.3169, 0.09056, 0.3169, 0.04462, 0.8141, 0.462, 0.7856, 0.4702, 0.791, 0.3872, 0.8141, 0.462, 0.791, 0.3872, 0.8147, 0.3872, 0.8093, 0.2857, 0.8147, 0.3872, 0.791, 0.3872, 0.8093, 0.2857, 0.791, 0.3872, 0.7801, 0.2857, 0.8382, 0.3872, 0.8392, 0.4669, 0.8141, 0.462, 0.8382, 0.3872, 0.8141, 0.462, 0.8147, 0.3872, 0.8377, 0.2857, 0.8382, 0.3872, 0.8147, 0.3872, 0.8377, 0.2857, 0.8147, 0.3872, 0.8093, 0.2857, 0.8621, 0.4633, 0.8392, 0.4669, 0.8382, 0.3872, 0.8621, 0.4633, 0.8382, 0.3872, 0.8617, 0.3872, 0.8617, 0.3872, 0.8382, 0.3872, 0.8377, 0.2857, 0.8617, 0.3872, 0.8377, 0.2857, 0.8672, 0.2857, 0.8853, 0.3872, 0.8881, 0.4707, 0.8621, 0.4633, 0.8853, 0.3872, 0.8621, 0.4633, 0.8617, 0.3872, 0.8853, 0.3872, 0.8617, 0.3872, 0.8672, 0.2857, 0.8853, 0.3872, 0.8672, 0.2857, 0.8975, 0.2857, 0.4283, 0.8482, 0.4284, 0.9033, 0.3637, 0.9479, 0.4283, 0.8482, 0.3637, 0.9479, 0.3633, 0.8036, 0.3637, 0.9479, 0.2584, 0.7867, 0.3633, 0.8036, 0.3637, 0.9479, 0.2589, 0.965, 0.2584, 0.7867, 0.1536, 0.8038, 0.2584, 0.7867, 0.2589, 0.965, 0.1536, 0.8038, 0.2589, 0.965, 0.1539, 0.9481, 0.1536, 0.8038, 0.1539, 0.9481, 0.08908, 0.9035, 0.1536, 0.8038, 0.08908, 0.9035, 0.08893, 0.8484, 0.08893, 0.8484, 0.123, 0.7826, 0.1536, 0.8038, 0.08893, 0.8484, 0.03946, 0.8402, 0.123, 0.7826, 0.08908, 0.9035, 0.03946, 0.8402, 0.08893, 0.8484, 0.08908, 0.9035, 0.03964, 0.9115, 0.03946, 0.8402, 0.1539, 0.9481, 0.03964, 0.9115, 0.08908, 0.9035, 0.1539, 0.9481, 0.1235, 0.969, 0.03964, 0.9115, 0.2589, 0.965, 0.1235, 0.969, 0.1539, 0.9481, 0.2589, 0.965, 0.259, 0.9909, 0.1235, 0.969, 0.1536, 0.8038, 0.123, 0.7826, 0.2584, 0.7605, 0.1536, 0.8038, 0.2584, 0.7605, 0.2584, 0.7867, 0.2584, 0.7867, 0.2584, 0.7605, 0.3939, 0.7824, 0.2584, 0.7867, 0.3939, 0.7824, 0.3633, 0.8036, 0.3633, 0.8036, 0.3939, 0.7824, 0.4777, 0.84, 0.3633, 0.8036, 0.4777, 0.84, 0.4283, 0.8482, 0.4283, 0.8482, 0.4777, 0.84, 0.4779, 0.9112, 0.4283, 0.8482, 0.4779, 0.9112, 0.4284, 0.9033, 0.4779, 0.9112, 0.3637, 0.9479, 0.4284, 0.9033, 0.4779, 0.9112, 0.3943, 0.9688, 0.3637, 0.9479, 0.3637, 0.9479, 0.3943, 0.9688, 0.259, 0.9909, 0.3637, 0.9479, 0.259, 0.9909, 0.2589, 0.965, 0.8141, 0.462, 0.7856, 0.4702, 0.791, 0.3872, 0.8141, 0.462, 0.791, 0.3872, 0.8147, 0.3872, 0.8093, 0.2857, 0.8147, 0.3872, 0.791, 0.3872, 0.8093, 0.2857, 0.791, 0.3872, 0.7801, 0.2857, 0.8382, 0.3872, 0.8392, 0.4669, 0.8141, 0.462, 0.8382, 0.3872, 0.8141, 0.462, 0.8147, 0.3872, 0.8377, 0.2857, 0.8382, 0.3872, 0.8147, 0.3872, 0.8377, 0.2857, 0.8147, 0.3872, 0.8093, 0.2857, 0.8621, 0.4633, 0.8392, 0.4669, 0.8382, 0.3872, 0.8621, 0.4633, 0.8382, 0.3872, 0.8617, 0.3872, 0.8617, 0.3872, 0.8382, 0.3872, 0.8377, 0.2857, 0.8617, 0.3872, 0.8377, 0.2857, 0.8672, 0.2857, 0.8853, 0.3872, 0.8881, 0.4707, 0.8621, 0.4633, 0.8853, 0.3872, 0.8621, 0.4633, 0.8617, 0.3872, 0.8853, 0.3872, 0.8617, 0.3872, 0.8672, 0.2857, 0.8853, 0.3872, 0.8672, 0.2857, 0.8975, 0.2857, 0.7334, 0.6296, 0.8075, 0.6183, 0.8809, 0.6311, 0.7334, 0.6296, 0.8809, 0.6311, 0.9254, 0.6631, 0.7334, 0.6296, 0.9254, 0.6631, 0.6865, 0.6605, 0.9254, 0.6631, 0.6849, 0.6992, 0.6865, 0.6605, 0.9254, 0.6631, 0.9235, 0.7019, 0.6849, 0.6992, 0.9235, 0.7019, 0.7291, 0.731, 0.6849, 0.6992, 0.9235, 0.7019, 0.8764, 0.7328, 0.7291, 0.731, 0.8764, 0.7328, 0.8022, 0.7438, 0.7291, 0.731, 0.08203, 0.6701, 0.08191, 0.6318, 0.1264, 0.6005, 0.08203, 0.6701, 0.1264, 0.6005, 0.1266, 0.7013, 0.1264, 0.6005, 0.1991, 0.7138, 0.1266, 0.7013, 0.1264, 0.6005, 0.1989, 0.588, 0.1991, 0.7138, 0.2727, 0.7029, 0.1991, 0.7138, 0.1989, 0.588, 0.2727, 0.7029, 0.1989, 0.588, 0.272, 0.5993, 0.2727, 0.7029, 0.272, 0.5993, 0.3222, 0.6345, 0.2727, 0.7029, 0.3222, 0.6345, 0.3198, 0.6727, 0.8141, 0.462, 0.7856, 0.4702, 0.791, 0.3872, 0.8141, 0.462, 0.791, 0.3872, 0.8147, 0.3872, 0.8147, 0.3872, 0.791, 0.3872, 0.7801, 0.2857, 0.8147, 0.3872, 0.7801, 0.2857, 0.8093, 0.2857, 0.8382, 0.3872, 0.8392, 0.4669, 0.8141, 0.462, 0.8382, 0.3872, 0.8141, 0.462, 0.8147, 0.3872, 0.8377, 0.2857, 0.8382, 0.3872, 0.8147, 0.3872, 0.8377, 0.2857, 0.8147, 0.3872, 0.8093, 0.2857, 0.8621, 0.4633, 0.8392, 0.4669, 0.8382, 0.3872, 0.8621, 0.4633, 0.8382, 0.3872, 0.8617, 0.3872, 0.8617, 0.3872, 0.8382, 0.3872, 0.8377, 0.2857, 0.8617, 0.3872, 0.8377, 0.2857, 0.8672, 0.2857, 0.8853, 0.3872, 0.8881, 0.4707, 0.8621, 0.4633, 0.8853, 0.3872, 0.8621, 0.4633, 0.8617, 0.3872, 0.8975, 0.2857, 0.8853, 0.3872, 0.8617, 0.3872, 0.8975, 0.2857, 0.8617, 0.3872, 0.8672, 0.2857, 0.8408, 0.1519, 0.9072, 0.163, 0.9483, 0.1916, 0.8408, 0.1519, 0.9483, 0.1916, 0.9483, 0.2268, 0.8408, 0.1519, 0.9483, 0.2268, 0.7744, 0.1624, 0.9483, 0.2268, 0.7333, 0.1903, 0.7744, 0.1624, 0.9483, 0.2268, 0.9072, 0.2553, 0.7333, 0.1903, 0.9072, 0.2553, 0.7333, 0.228, 0.7333, 0.1903, 0.9072, 0.2553, 0.8408, 0.2665, 0.7333, 0.228, 0.8408, 0.2665, 0.7744, 0.256, 0.7333, 0.228, 0.6784, 0.5893, 0.7333, 0.5495, 0.7333, 0.5879, 0.6784, 0.5893, 0.6784, 0.5494, 0.7333, 0.5495, 0.6784, 0.5494, 0.7333, 0.5097, 0.7333, 0.5495, 0.6784, 0.5494, 0.6784, 0.5095, 0.7333, 0.5097, 0.6784, 0.5095, 0.7333, 0.4697, 0.7333, 0.5097, 0.6784, 0.5095, 0.6784, 0.4697, 0.7333, 0.4697, 0.7333, 0.4697, 0.6784, 0.4697, 0.6784, 0.4299, 0.7333, 0.4697, 0.6784, 0.4299, 0.7333, 0.4296, 0.7333, 0.4296, 0.6784, 0.4299, 0.6784, 0.39, 0.7333, 0.4296, 0.6784, 0.39, 0.7333, 0.3895, 0.7333, 0.3895, 0.6784, 0.39, 0.6784, 0.35, 0.7333, 0.3895, 0.6784, 0.35, 0.7333, 0.3495, 0.7333, 0.3495, 0.6784, 0.35, 0.6784, 0.3098, 0.7333, 0.3495, 0.6784, 0.3098, 0.7333, 0.3095, 0.7333, 0.3095, 0.6784, 0.3098, 0.6784, 0.2696, 0.7333, 0.3095, 0.6784, 0.2696, 0.7333, 0.2695, 0.6784, 0.2696, 0.7333, 0.228, 0.7333, 0.2695, 0.6784, 0.2696, 0.6784, 0.2292, 0.7333, 0.228, 0.6784, 0.2292, 0.7333, 0.1903, 0.7333, 0.228, 0.6784, 0.2292, 0.6784, 0.1889, 0.7333, 0.1903, 0.3685, 0.5878, 0.3685, 0.5515, 0.4114, 0.522, 0.3685, 0.5878, 0.4114, 0.522, 0.4114, 0.6172, 0.4114, 0.522, 0.4809, 0.6285, 0.4114, 0.6172, 0.4114, 0.522, 0.4808, 0.5108, 0.4809, 0.6285, 0.5503, 0.6172, 0.4809, 0.6285, 0.4808, 0.5108, 0.5503, 0.6172, 0.4808, 0.5108, 0.5503, 0.522, 0.5503, 0.6172, 0.5503, 0.522, 0.5932, 0.5506, 0.5503, 0.6172, 0.5932, 0.5506, 0.5932, 0.5886, 0.5932, 0.5506, 0.6784, 0.5893, 0.5932, 0.5886, 0.5932, 0.5506, 0.6784, 0.5494, 0.6784, 0.5893, 0.5932, 0.5098, 0.6784, 0.5494, 0.5932, 0.5506, 0.5932, 0.5098, 0.6784, 0.5095, 0.6784, 0.5494, 0.5932, 0.4697, 0.6784, 0.5095, 0.5932, 0.5098, 0.5932, 0.4697, 0.6784, 0.4697, 0.6784, 0.5095, 0.6784, 0.4299, 0.6784, 0.4697, 0.5932, 0.4697, 0.6784, 0.4299, 0.5932, 0.4697, 0.5932, 0.4296, 0.6784, 0.39, 0.6784, 0.4299, 0.5932, 0.4296, 0.6784, 0.39, 0.5932, 0.4296, 0.5932, 0.3896, 0.6784, 0.35, 0.6784, 0.39, 0.5932, 0.3896, 0.6784, 0.35, 0.5932, 0.3896, 0.5932, 0.3495, 0.6784, 0.3098, 0.6784, 0.35, 0.5932, 0.3495, 0.6784, 0.3098, 0.5932, 0.3495, 0.5932, 0.3096, 0.6784, 0.2696, 0.6784, 0.3098, 0.5932, 0.3096, 0.6784, 0.2696, 0.5932, 0.3096, 0.5932, 0.2697, 0.5932, 0.2298, 0.6784, 0.2696, 0.5932, 0.2697, 0.5932, 0.2298, 0.6784, 0.2292, 0.6784, 0.2696, 0.5932, 0.1889, 0.6784, 0.2292, 0.5932, 0.2298, 0.5932, 0.1889, 0.6784, 0.1889, 0.6784, 0.2292, 0.8141, 0.462, 0.7856, 0.4702, 0.791, 0.3872, 0.8141, 0.462, 0.791, 0.3872, 0.8147, 0.3872, 0.8093, 0.2857, 0.8147, 0.3872, 0.791, 0.3872, 0.8093, 0.2857, 0.791, 0.3872, 0.7801, 0.2857, 0.8382, 0.3872, 0.8392, 0.4669, 0.8141, 0.462, 0.8382, 0.3872, 0.8141, 0.462, 0.8147, 0.3872, 0.8377, 0.2857, 0.8382, 0.3872, 0.8147, 0.3872, 0.8377, 0.2857, 0.8147, 0.3872, 0.8093, 0.2857, 0.8621, 0.4633, 0.8392, 0.4669, 0.8382, 0.3872, 0.8621, 0.4633, 0.8382, 0.3872, 0.8617, 0.3872, 0.8617, 0.3872, 0.8382, 0.3872, 0.8377, 0.2857, 0.8617, 0.3872, 0.8377, 0.2857, 0.8672, 0.2857, 0.8853, 0.3872, 0.8881, 0.4707, 0.8621, 0.4633, 0.8853, 0.3872, 0.8621, 0.4633, 0.8617, 0.3872, 0.8853, 0.3872, 0.8617, 0.3872, 0.8672, 0.2857, 0.8853, 0.3872, 0.8672, 0.2857, 0.8975, 0.2857, 0.6357, 0.8215, 0.7289, 0.8065, 0.822, 0.8217, 0.6357, 0.8215, 0.822, 0.8217, 0.8794, 0.8613, 0.6357, 0.8215, 0.8794, 0.8613, 0.5781, 0.8611, 0.8794, 0.8613, 0.5779, 0.91, 0.5781, 0.8611, 0.8794, 0.8613, 0.8793, 0.9102, 0.5779, 0.91, 0.8793, 0.9102, 0.6354, 0.9496, 0.5779, 0.91, 0.8793, 0.9102, 0.8217, 0.9498, 0.6354, 0.9496, 0.8217, 0.9498, 0.7284, 0.9648, 0.6354, 0.9496, 0.4283, 0.8482, 0.4285, 0.9033, 0.3638, 0.9479, 0.4283, 0.8482, 0.3638, 0.9479, 0.3634, 0.8036, 0.3638, 0.9479, 0.2585, 0.7867, 0.3634, 0.8036, 0.3638, 0.9479, 0.2589, 0.965, 0.2585, 0.7867, 0.1537, 0.8038, 0.2585, 0.7867, 0.2589, 0.965, 0.1537, 0.8038, 0.2589, 0.965, 0.154, 0.948, 0.1537, 0.8038, 0.154, 0.948, 0.08914, 0.9035, 0.1537, 0.8038, 0.08914, 0.9035, 0.08899, 0.8484, 0.08899, 0.8484, 0.123, 0.7827, 0.1537, 0.8038, 0.08899, 0.8484, 0.03943, 0.8403, 0.123, 0.7827, 0.08914, 0.9035, 0.03943, 0.8403, 0.08899, 0.8484, 0.08914, 0.9035, 0.03961, 0.9115, 0.03943, 0.8403, 0.154, 0.948, 0.03961, 0.9115, 0.08914, 0.9035, 0.154, 0.948, 0.1235, 0.969, 0.03961, 0.9115, 0.2589, 0.965, 0.1235, 0.969, 0.154, 0.948, 0.2589, 0.965, 0.259, 0.9909, 0.1235, 0.969, 0.3638, 0.9479, 0.259, 0.9909, 0.2589, 0.965, 0.3638, 0.9479, 0.3945, 0.9688, 0.259, 0.9909, 0.1537, 0.8038, 0.123, 0.7827, 0.2584, 0.7606, 0.1537, 0.8038, 0.2584, 0.7606, 0.2585, 0.7867, 0.2585, 0.7867, 0.2584, 0.7606, 0.394, 0.7825, 0.2585, 0.7867, 0.394, 0.7825, 0.3634, 0.8036, 0.3634, 0.8036, 0.394, 0.7825, 0.4779, 0.84, 0.3634, 0.8036, 0.4779, 0.84, 0.4283, 0.8482, 0.4283, 0.8482, 0.4779, 0.84, 0.4781, 0.9112, 0.4283, 0.8482, 0.4781, 0.9112, 0.4285, 0.9033, 0.4285, 0.9033, 0.4781, 0.9112, 0.3945, 0.9688, 0.4285, 0.9033, 0.3945, 0.9688, 0.3638, 0.9479, 0.6357, 0.8215, 0.7289, 0.8065, 0.822, 0.8217, 0.6357, 0.8215, 0.822, 0.8217, 0.8794, 0.8613, 0.6357, 0.8215, 0.8794, 0.8613, 0.5781, 0.8611, 0.8794, 0.8613, 0.5779, 0.91, 0.5781, 0.8611, 0.8794, 0.8613, 0.8793, 0.9102, 0.5779, 0.91, 0.8793, 0.9102, 0.6354, 0.9496, 0.5779, 0.91, 0.8793, 0.9102, 0.8217, 0.9498, 0.6354, 0.9496, 0.8217, 0.9498, 0.7284, 0.9648, 0.6354, 0.9496, 0.6046, 0.9715, 0.7284, 0.9648, 0.7284, 0.9917, 0.6046, 0.9715, 0.6354, 0.9496, 0.7284, 0.9648, 0.5282, 0.9188, 0.6354, 0.9496, 0.6046, 0.9715, 0.5282, 0.9188, 0.5779, 0.91, 0.6354, 0.9496, 0.5283, 0.8536, 0.5779, 0.91, 0.5282, 0.9188, 0.5283, 0.8536, 0.5781, 0.8611, 0.5779, 0.91, 0.605, 0.801, 0.5781, 0.8611, 0.5283, 0.8536, 0.605, 0.801, 0.6357, 0.8215, 0.5781, 0.8611, 0.729, 0.781, 0.6357, 0.8215, 0.605, 0.801, 0.729, 0.781, 0.7289, 0.8065, 0.6357, 0.8215, 0.7284, 0.9917, 0.7284, 0.9648, 0.8217, 0.9498, 0.7284, 0.9917, 0.8217, 0.9498, 0.8524, 0.9717, 0.8524, 0.9717, 0.8217, 0.9498, 0.8793, 0.9102, 0.8524, 0.9717, 0.8793, 0.9102, 0.9291, 0.919, 0.8793, 0.9102, 0.9293, 0.8539, 0.9291, 0.919, 0.8793, 0.9102, 0.8794, 0.8613, 0.9293, 0.8539, 0.9293, 0.8539, 0.8794, 0.8613, 0.822, 0.8217, 0.9293, 0.8539, 0.822, 0.8217, 0.8528, 0.8011, 0.822, 0.8217, 0.729, 0.781, 0.8528, 0.8011, 0.822, 0.8217, 0.7289, 0.8065, 0.729, 0.781, 0.6402, 0.6527, 0.6865, 0.6605, 0.6849, 0.6992, 0.6402, 0.6527, 0.6849, 0.6992, 0.6379, 0.7066, 0.6379, 0.7066, 0.6849, 0.6992, 0.7291, 0.731, 0.6379, 0.7066, 0.7291, 0.731, 0.6994, 0.7508, 0.6994, 0.7508, 0.7291, 0.731, 0.8022, 0.7438, 0.6994, 0.7508, 0.8022, 0.7438, 0.801, 0.7686, 0.8022, 0.7438, 0.9043, 0.7532, 0.801, 0.7686, 0.8022, 0.7438, 0.8764, 0.7328, 0.9043, 0.7532, 0.8764, 0.7328, 0.9698, 0.7105, 0.9043, 0.7532, 0.8764, 0.7328, 0.9235, 0.7019, 0.9698, 0.7105, 0.9235, 0.7019, 0.9731, 0.6565, 0.9698, 0.7105, 0.9235, 0.7019, 0.9254, 0.6631, 0.9731, 0.6565, 0.9254, 0.6631, 0.9106, 0.6114, 0.9731, 0.6565, 0.9254, 0.6631, 0.8809, 0.6311, 0.9106, 0.6114, 0.8809, 0.6311, 0.8083, 0.594, 0.9106, 0.6114, 0.8809, 0.6311, 0.8075, 0.6183, 0.8083, 0.594, 0.8083, 0.594, 0.8075, 0.6183, 0.7334, 0.6296, 0.8083, 0.594, 0.7334, 0.6296, 0.7053, 0.6098, 0.7053, 0.6098, 0.7334, 0.6296, 0.6865, 0.6605, 0.7053, 0.6098, 0.6865, 0.6605, 0.6402, 0.6527, 0.3222, 0.6345, 0.3878, 0.6237, 0.3832, 0.684, 0.3222, 0.6345, 0.3832, 0.684, 0.3198, 0.6727, 0.3198, 0.6727, 0.3832, 0.684, 0.3102, 0.7305, 0.3198, 0.6727, 0.3102, 0.7305, 0.2727, 0.7029, 0.2727, 0.7029, 0.3102, 0.7305, 0.1976, 0.747, 0.2727, 0.7029, 0.1976, 0.747, 0.1991, 0.7138, 0.1991, 0.7138, 0.1976, 0.747, 0.08694, 0.7279, 0.1991, 0.7138, 0.08694, 0.7279, 0.1266, 0.7013, 0.1266, 0.7013, 0.08694, 0.7279, 0.01895, 0.6802, 0.1266, 0.7013, 0.01895, 0.6802, 0.08203, 0.6701, 0.08203, 0.6701, 0.01895, 0.6802, 0.01868, 0.6217, 0.08203, 0.6701, 0.01868, 0.6217, 0.08191, 0.6318, 0.08191, 0.6318, 0.01868, 0.6217, 0.08649, 0.5738, 0.08191, 0.6318, 0.08649, 0.5738, 0.1264, 0.6005, 0.1264, 0.6005, 0.08649, 0.5738, 0.1981, 0.5544, 0.1264, 0.6005, 0.1981, 0.5544, 0.1989, 0.588, 0.1989, 0.588, 0.1981, 0.5544, 0.3137, 0.5718, 0.1989, 0.588, 0.3137, 0.5718, 0.272, 0.5993, 0.272, 0.5993, 0.3137, 0.5718, 0.3878, 0.6237, 0.272, 0.5993, 0.3878, 0.6237, 0.3222, 0.6345, 0.5283, 0.8536, 0.5781, 0.8611, 0.5779, 0.91, 0.5283, 0.8536, 0.5779, 0.91, 0.5282, 0.9188, 0.5282, 0.9188, 0.5779, 0.91, 0.6354, 0.9496, 0.5282, 0.9188, 0.6354, 0.9496, 0.6046, 0.9715, 0.6046, 0.9715, 0.6354, 0.9496, 0.7284, 0.9648, 0.6046, 0.9715, 0.7284, 0.9648, 0.7284, 0.9917, 0.7284, 0.9917, 0.7284, 0.9648, 0.8217, 0.9498, 0.7284, 0.9917, 0.8217, 0.9498, 0.8524, 0.9717, 0.8524, 0.9717, 0.8217, 0.9498, 0.8793, 0.9102, 0.8524, 0.9717, 0.8793, 0.9102, 0.9291, 0.919, 0.9291, 0.919, 0.8793, 0.9102, 0.8794, 0.8613, 0.9291, 0.919, 0.8794, 0.8613, 0.9293, 0.8539, 0.9293, 0.8539, 0.8794, 0.8613, 0.822, 0.8217, 0.9293, 0.8539, 0.822, 0.8217, 0.8528, 0.8011, 0.8528, 0.8011, 0.822, 0.8217, 0.7289, 0.8065, 0.8528, 0.8011, 0.7289, 0.8065, 0.729, 0.781, 0.729, 0.781, 0.7289, 0.8065, 0.6357, 0.8215, 0.729, 0.781, 0.6357, 0.8215, 0.605, 0.801, 0.605, 0.801, 0.6357, 0.8215, 0.5781, 0.8611, 0.605, 0.801, 0.5781, 0.8611, 0.5283, 0.8536])
me_s4studio_mesh_1.materials.append(mat_diffuse_001)
me_s4studio_mesh_1.use_remesh_preserve_volume = False
me_s4studio_mesh_1.use_remesh_preserve_attributes = False
me_s4studio_mesh_1.use_mirror_vertex_groups = False
me_s4studio_mesh_1.update()
me_s4studio_mesh_0 = bpy.data.meshes.new('s4studio_mesh_0')
me_s4studio_mesh_0.from_pydata([(0.3014, -0.005871, -0.09589), (0.3014, -0.005871, -0.5323), (-0.137, -0.005871, -0.5323), (-0.137, -0.005871, -0.09589), (-0.2114, -0.005871, -0.182), (-0.2114, -0.005871, -0.6986), (-0.728, -0.005871, -0.6986), (-0.728, -0.005871, -0.182), (-0.06458, -0.005871, -0.1252), (-0.06458, -0.005871, -0.4658), (-0.4031, -0.005871, -0.4658), (-0.4031, -0.005871, -0.1252), (0.5303, -0.005871, -0.1742), (0.5303, -0.005871, -0.7162), (-0.0137, -0.005871, -0.7162), (-0.0137, -0.005871, -0.1742), (0.6575, -0.005871, 0.09589), (0.6575, -0.005871, -0.364), (0.1957, -0.005871, -0.364), (0.1957, -0.005871, 0.09589)], [], [(1, 0, 3), (1, 3, 2), (5, 4, 7), (5, 7, 6), (9, 8, 11), (9, 11, 10), (13, 12, 15), (13, 15, 14), (17, 16, 19), (17, 19, 18)])
me_s4studio_mesh_0.polygons.foreach_set('use_smooth', [True] * 10)
_uv = me_s4studio_mesh_0.uv_layers.new(name='uv_0')
_uv.uv.foreach_set('vector', [0.1723, 0.8253, 0.1723, 0.9666, 0.03299, 0.9666, 0.1723, 0.8253, 0.03299, 0.9666, 0.03299, 0.8253, 0.1723, 0.8253, 0.1723, 0.9666, 0.03299, 0.9666, 0.1723, 0.8253, 0.03299, 0.9666, 0.03299, 0.8253, 0.1723, 0.8253, 0.1723, 0.9666, 0.03299, 0.9666, 0.1723, 0.8253, 0.03299, 0.9666, 0.03299, 0.8253, 0.1723, 0.8253, 0.1723, 0.9666, 0.03299, 0.9666, 0.1723, 0.8253, 0.03299, 0.9666, 0.03299, 0.8253, 0.1723, 0.8253, 0.1723, 0.9666, 0.03299, 0.9666, 0.1723, 0.8253, 0.03299, 0.9666, 0.03299, 0.8253])
me_s4studio_mesh_0.materials.append(mat_diffuse)
me_s4studio_mesh_0.use_remesh_preserve_volume = False
me_s4studio_mesh_0.use_remesh_preserve_attributes = False
me_s4studio_mesh_0.use_mirror_vertex_groups = False
me_s4studio_mesh_0.update()
arm_none_armature_data = bpy.data.armatures.new('None_Armature_Data')  # bones are not reproduced

# ---- objects
ob_rig = bpy.data.objects.new('rig', arm_none_armature_data)
ob_s4studio_mesh_1 = bpy.data.objects.new('s4studio_mesh_1', me_s4studio_mesh_1)
ob_s4studio_mesh_0 = bpy.data.objects.new('s4studio_mesh_0', me_s4studio_mesh_0)
ob_lamp_003 = bpy.data.objects.new('Lamp.003', light_lamp_003)
ob_lamp_002 = bpy.data.objects.new('Lamp.002', light_lamp_002)
ob_lamp_001 = bpy.data.objects.new('Lamp.001', light_lamp_001)
ob_lamp_004 = bpy.data.objects.new('Lamp.004', light_lamp)
ob_camera = bpy.data.objects.new('Camera', cam_camera)

# ---- transforms, parenting, visibility, modifiers, constraints
ob_rig.location = (0.0, 0.0, 0.0)
ob_rig.show_in_front = True
ob_rig.lineart.crease_threshold = 0.0
ob_s4studio_mesh_1.location = (0.0, 0.0, 0.0)
ob_s4studio_mesh_1.show_transparent = True
ob_s4studio_mesh_1.lineart.crease_threshold = 0.0
_vg = ob_s4studio_mesh_1.vertex_groups.new(name='transformBone')
_vg.add([0, 1, 2, 3, 4, 5, 6, 7, 8, 9, 10, 11, 12, 13, 14, 15, 16, 17, 18, 19, 20, 21, 22, 23, 24, 25, 26, 27, 28, 29, 30, 31, 32, 33, 34, 35, 36, 37, 38, 39, 40, 41, 42, 43, 44, 45, 46, 47, 48, 49, 50, 51, 52, 53, 54, 55, 56, 57, 58, 59, 60, 61, 62, 63, 64, 65, 66, 67, 68, 69, 70, 71, 72, 73, 74, 75, 76, 77, 78, 79, 80, 81, 82, 83, 84, 85, 86, 87, 88, 89, 90, 91, 92, 93, 94, 95, 96, 97, 98, 99, 100, 101, 102, 103, 104, 105, 106, 107, 108, 109, 110, 111, 112, 113, 114, 115, 116, 117, 118, 119, 120, 121, 122, 123, 124, 125, 126, 127, 128, 129, 130, 131, 132, 133, 134, 135, 136, 137, 138, 139, 140, 141, 142, 143, 144, 145, 146, 147, 148, 149, 150, 151, 152, 153, 154, 155, 156, 157, 158, 159, 160, 161, 162, 163, 164, 165, 166, 167, 168, 169, 170, 171, 172, 173, 174, 175, 176, 177, 178, 179, 180, 181, 182, 183, 184, 185, 186, 187, 188, 189, 190, 191, 192, 193, 194, 195, 196, 197, 198, 199, 200, 201, 202, 203, 204, 205, 206, 207, 208, 209, 210, 211, 212, 213, 214, 215, 216, 217, 218, 219, 220, 221, 222, 223, 224, 225, 226, 227, 228, 229, 230, 231, 232, 233, 234, 235, 236, 237, 238, 239, 240, 241, 242, 243, 244, 245, 246, 247, 248, 249, 250, 251, 252, 253, 254, 255, 256, 257, 258, 259, 260, 261, 262, 263, 264, 265, 266, 267, 268, 269, 270, 271, 272, 273, 274, 275, 276, 277, 278, 279, 280, 281, 282, 283, 284, 285, 286, 287, 288, 289, 290, 291, 292, 293, 294, 295, 296, 297, 298, 299, 300, 301, 302, 303, 304, 305, 306, 307, 308, 309, 310, 311, 312, 313, 314, 315, 316, 317, 318, 319, 320, 321, 322, 323, 324, 325, 326, 327, 328, 329, 330, 331, 332, 333, 334, 335, 336, 337, 338, 339, 340, 341, 342, 343, 344, 345, 346, 347, 348, 349, 350, 351, 352, 353, 354, 355, 356, 357, 358, 359, 360, 361, 362, 363, 364, 365, 366, 367, 368, 369, 370, 371, 372, 373, 374, 375, 376, 377, 378, 379, 380, 381, 382, 383, 384, 385, 386, 387, 388, 389, 390, 391, 392, 393, 394, 395, 396, 397, 398, 399, 400, 401, 402, 403, 404, 405, 406, 407, 408, 409, 410, 411, 412, 413, 414, 415, 416, 417, 418, 419, 420, 421, 422, 423, 424, 425, 426, 427, 428, 429, 430, 431, 432, 433, 434, 435, 436, 437, 438, 439, 440, 441, 442, 443, 444, 445, 446, 447, 448, 449, 450, 451, 452, 453, 454, 455, 456, 457, 458, 459, 460, 461, 462, 463, 464, 465, 466, 467, 468, 469, 470, 471, 472, 473, 474, 475, 476, 477, 478, 479, 480, 481, 482, 483, 484, 485, 486, 487, 488, 489, 490, 491, 492, 493, 494, 495, 496, 497, 498, 499, 500, 501, 502, 503, 504, 505, 506, 507, 508, 509, 510, 511, 512, 513, 514, 515, 516, 517, 518, 519, 520, 521, 522, 523, 524, 525, 526, 527, 528, 529, 530, 531, 532, 533, 534, 535, 536, 537, 538, 539, 540, 541, 542, 543, 544, 545, 546, 547, 548, 549, 550, 551, 552, 553, 554, 555, 556, 557, 558, 559], 1.0, 'REPLACE')
_m = ob_s4studio_mesh_1.modifiers.new('s4studio_mesh_1_skin', 'ARMATURE')
_m.object = ob_rig
ob_s4studio_mesh_0.location = (0.0, 0.0, 0.0)
ob_s4studio_mesh_0.show_transparent = True
ob_s4studio_mesh_0.lineart.crease_threshold = 0.0
_m = ob_s4studio_mesh_0.modifiers.new('s4studio_mesh_0_skin', 'ARMATURE')
_m.object = ob_rig
ob_lamp_003.location = (0.0, -3.0, 4.0)
ob_lamp_003.rotation_euler = (0.6503, 0.05522, 1.866)
ob_lamp_003.lock_rotations_4d = False
ob_lamp_003.empty_display_type = 'ARROWS'
ob_lamp_003.color = (0.0, 0.0, 0.0, 0.0)
ob_lamp_003.lineart.crease_threshold = 0.0
ob_lamp_002.location = (0.0, 3.0, 4.0)
ob_lamp_002.rotation_euler = (0.6503, 0.05522, 1.866)
ob_lamp_002.lock_rotations_4d = False
ob_lamp_002.empty_display_type = 'ARROWS'
ob_lamp_002.color = (0.0, 0.0, 0.0, 0.0)
ob_lamp_002.lineart.crease_threshold = 0.0
ob_lamp_001.location = (-3.0, 0.0, 4.0)
ob_lamp_001.rotation_euler = (0.6503, 0.05522, 1.866)
ob_lamp_001.lock_rotations_4d = False
ob_lamp_001.empty_display_type = 'ARROWS'
ob_lamp_001.color = (0.0, 0.0, 0.0, 0.0)
ob_lamp_001.lineart.crease_threshold = 0.0
ob_lamp_004.location = (3.0, 0.0, 4.0)
ob_lamp_004.rotation_euler = (0.6503, 0.05522, 1.866)
ob_lamp_004.lock_rotations_4d = False
ob_lamp_004.empty_display_type = 'ARROWS'
ob_lamp_004.color = (0.0, 0.0, 0.0, 0.0)
ob_lamp_004.lineart.crease_threshold = 0.0
ob_camera.location = (7.481, -6.508, 5.344)
ob_camera.rotation_euler = (1.109, 0.01082, 0.8149)
ob_camera.lock_rotations_4d = False
ob_camera.empty_display_type = 'ARROWS'
ob_camera.color = (0.0, 0.0, 0.0, 0.0)
ob_camera.display_type = 'WIRE'
ob_camera.lineart.crease_threshold = 0.0

# ---- collection membership
col_collection_1.objects.link(ob_rig)
col_collection_1.objects.link(ob_s4studio_mesh_1)
col_collection_1.objects.link(ob_s4studio_mesh_0)
col_collection_1.objects.link(ob_lamp_003)
col_collection_1.objects.link(ob_lamp_002)
col_collection_1.objects.link(ob_lamp_001)
col_collection_1.objects.link(ob_lamp_004)
col_collection_1.objects.link(ob_camera)

# ---- scene / render settings (as saved in the file)
scene.camera = ob_camera
scene.frame_start = 1; scene.frame_end = 250; scene.frame_set(1)
scene.render.engine = 'BLENDER_EEVEE_NEXT'
scene.render.resolution_percentage = 50
scene.render.dither_intensity = 0.0
scene.cycles.use_denoising = False
scene.cycles.samples = 10
scene.cycles.sampling_pattern = 'TABULATED_SOBOL'
scene.cycles.light_sampling_threshold = 0.0
scene.cycles.use_adaptive_sampling = False
scene.cycles.use_light_tree = False
scene.cycles.blur_glossy = 0.0
scene.cycles.volume_bounces = 1
scene.cycles.pixel_filter_type = 'GAUSSIAN'
scene.cycles.sample_clamp_indirect = 0.0
scene.view_settings.view_transform = 'Standard'
bpy.context.view_layer.update()
